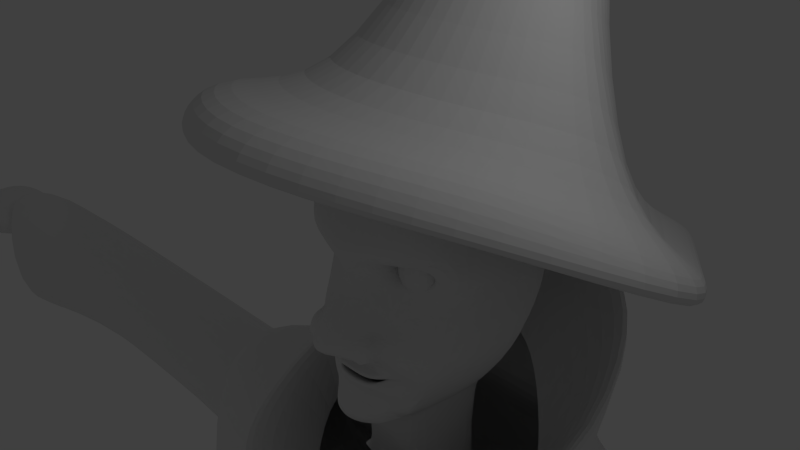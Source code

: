 # Source: mago06.blend  (saved by Blender 2.74.0; exported with 4.5.12 LTS)
import bpy
from mathutils import Matrix  # noqa: F401  (used for matrix-valued properties, if any)

bpy.ops.wm.read_factory_settings(use_empty=True)
scene = bpy.context.scene
scene.name = 'Scene'

# ---- collections
col_collection_1 = bpy.data.collections.new('Collection 1'); scene.collection.children.link(col_collection_1)
col_collection_2 = bpy.data.collections.new('Collection 2'); scene.collection.children.link(col_collection_2)

# ---- materials (node trees are filled in below, after node groups)
mat_material = bpy.data.materials.new('Material')
mat_material.alpha_threshold = 0.0
mat_material.use_transparent_shadow = False
mat_material.roughness = 0.5
mat_material.line_color = (0.0, 0.0, 0.0, 1.0)

# ---- material node trees

# ---- world
world_world = bpy.data.worlds.new('World'); scene.world = world_world
world_world.color = (0.05088, 0.05088, 0.05088)
world_world.use_sun_shadow = False
world_world.sun_shadow_jitter_overblur = 0.0
world_world.cycles.sampling_method = 'MANUAL'
world_world.cycles.sample_map_resolution = 256

# ---- cameras
cam_camera = bpy.data.cameras.new('Camera')
cam_camera.clip_end = 100.0
cam_camera.lens = 35.0
cam_camera.sensor_width = 32.0
cam_camera.sensor_height = 18.0
cam_camera.ortho_scale = 7.314
cam_camera.dof.focus_distance = 0.0
cam_camera.dof.aperture_fstop = 128.0

# ---- lights
light_lamp = bpy.data.lights.new('Lamp', 'POINT')
light_lamp.transmission_factor = 0.0
light_lamp.cutoff_distance = 30.0
light_lamp.energy = 100.0
light_lamp.shadow_buffer_clip_start = 1.001
light_lamp.shadow_soft_size = 0.1
light_lamp.shadow_maximum_resolution = 0.006
light_lamp.use_absolute_resolution = True
light_lamp.cycles.use_multiple_importance_sampling = False

# ---- meshes
me_cube = bpy.data.meshes.new('Cube')
me_cube.from_pydata([(-0.5782, -0.2122, -1.549), (-0.6414, -0.0604, -1.507), (-0.2902, -0.2345, -1.467), (0.0, -0.219, -1.461), (-0.6227, 0.09111, -1.411), (-0.3572, 0.1371, 0.1252), (-0.4267, 0.03142, -0.2431), (-0.8177, 0.1695, -0.2049), (-0.5545, -0.1468, 0.1252), (-0.994, 0.1138, 0.1252), (-0.9519, 0.2273, -0.1048), (-0.6042, -0.1838, -1.458), (-0.4035, -0.0955, -1.737), (-0.6042, -0.006832, -1.552), (-0.2622, -0.2389, -1.783), (0.0, -0.291, -1.752), (-0.6356, 0.2708, -3.646), (-0.6629, 0.3031, -3.652), (-0.6847, 1.456, -3.708), (0.0, 0.1424, -3.645), (-0.2983, 0.2102, -3.652), (0.0, 1.519, -3.749), (-0.2744, 1.519, -3.749), (-4.682, -0.1573, -4.464), (-4.469, 2.609, -4.055), (-1.94, -0.3473, -3.586), (-1.94, 2.235, -2.899), (0.0, 3.209, -2.899), (0.0, 3.718, -4.595), (0.0, -1.577, -3.586), (0.0, -1.815, -5.711), (-1.94, -1.369, -3.141), (-1.94, 3.914, -1.704), (0.0, 4.889, -0.8973), (0.0, -2.39, -3.141), (-1.698, -0.7093, -3.141), (-1.698, 3.255, -1.704), (0.0, 4.229, -0.8973), (0.0, -1.939, -3.141), (-1.318, -0.1191, -3.896), (-1.318, 2.069, -3.209), (0.0, 2.795, -2.101), (0.0, -1.349, -3.896), (-0.9701, -1.257, -3.586), (-2.411, -0.9268, -5.517), (-0.9701, -1.944, -3.141), (-0.8489, -1.284, -3.141), (-0.6588, -0.6935, -3.896), (-2.733, 0.9436, -3.242), (-5.145, 1.1, -3.782), (-2.733, 1.273, -2.656), (-2.491, 1.273, -2.656), (-2.11, 0.9751, -3.553), (-2.481, 3.519, -4.462), (-0.9701, 3.336, -2.899), (-0.9701, 4.492, -1.289), (-0.8489, 3.833, -1.289), (-0.6588, 2.647, -2.393), (-2.672, -0.3473, -4.111), (-2.672, 2.235, -3.877), (0.0, 3.209, -3.964), (0.0, -1.146, -4.199), (-0.9701, -0.8617, -4.199), (-3.247, 0.9436, -3.994), (-1.702, 3.122, -3.877), (-4.131, -0.6553, -6.583), (0.0, -1.738, -7.66), (-2.251, -1.235, -7.66), (-4.081, -0.5358, -7.187), (0.0, -1.381, -9.612), (-2.201, -1.115, -9.612), (-4.381, 2.94, -7.028), (0.0, 4.049, -7.841), (-2.393, 3.85, -7.708), (-4.534, 0.1009, -4.671), (-4.351, 2.472, -4.32), (-4.931, 1.179, -4.086), (-4.061, -0.3259, -6.487), (-4.018, -0.3353, -7.005), (-4.276, 2.755, -6.869), (0.0, 3.706, -7.663), (-2.572, 3.535, -7.549), (-4.01, 0.4704, -4.967), (-3.871, 2.276, -4.7), (-4.312, 1.291, -4.521), (-3.65, 0.1455, -6.35), (-3.617, -0.05335, -6.744), (-3.814, 2.492, -6.64), (0.0, 3.215, -7.407), (-2.516, 3.086, -7.32), (0.0, -1.769, -11.66), (-2.351, -1.043, -11.72), (-4.081, -0.2971, -7.187), (-2.201, -0.8766, -9.612), (0.0, -1.53, -11.72), (-2.351, -0.8041, -11.72), (-3.777, -0.2971, -6.877), (-2.201, -0.8766, -9.302), (0.0, -0.9893, -11.41), (-2.351, -0.7399, -11.41), (-7.05, 0.4704, -4.967), (-6.911, 2.559, -5.095), (-7.352, 1.291, -4.521), (-6.69, 0.1455, -6.35), (-6.854, 2.492, -6.64), (-11.17, 0.4704, -4.967), (-11.03, 2.559, -5.095), (-11.47, 1.291, -4.521), (-10.81, 0.1455, -6.35), (-10.97, 2.492, -6.64), (-16.64, 0.4704, -4.967), (-16.5, 2.559, -5.095), (-16.63, 1.291, -4.521), (-16.28, 0.1455, -8.546), (-16.45, 2.492, -8.836), (-16.62, 0.7462, -5.303), (-16.52, 2.259, -5.517), (-16.82, 1.305, -5.0), (-16.37, 0.5249, -7.739), (-16.48, 2.123, -7.937), (-15.38, 0.8616, -5.483), (-15.31, 1.85, -5.336), (-15.55, 1.311, -5.239), (-15.19, 0.6837, -6.605), (-15.28, 1.968, -7.6), (-2.437, 3.964, -6.085), (0.0, 4.163, -6.218), (-4.425, 3.053, -5.541), (-4.313, 2.893, -5.594), (-3.842, 2.663, -5.67), (-6.882, 2.805, -5.868), (-11.0, 2.805, -5.868), (-16.47, 2.805, -6.966), (-16.5, 2.47, -6.727), (-15.29, 2.188, -6.468), (-19.16, 0.7208, -6.292), (-18.47, 2.365, -6.654), (-16.67, 2.365, -6.501), (-17.14, 0.7208, -6.309), (-19.16, 0.7208, -5.557), (-19.16, 2.365, -5.599), (-17.11, 2.365, -5.504), (-17.11, 0.7208, -5.326), (-19.16, 0.7208, -6.149), (-18.54, 2.477, -6.083), (-16.8, 2.365, -6.149), (-17.98, 0.7208, -5.442), (-19.16, 1.543, -5.326), (-19.16, 1.543, -6.437), (-17.11, 1.543, -5.326), (-16.8, 1.543, -6.328), (-20.11, 1.543, -6.149), (-17.41, -0.2045, -5.533), (-18.05, -0.2045, -5.595), (-17.98, 0.7208, -6.382), (-17.54, -0.1569, -5.957), (-18.18, -0.1569, -5.933), (-17.09, 0.8662, -6.012), (-16.66, 0.8362, -5.555), (-16.75, 0.8935, -5.937), (-16.33, 1.985, -6.147), (-16.51, 1.105, -6.135), (-16.33, 1.643, -6.149), (-16.48, 1.953, -5.537), (-16.48, 1.128, -5.537), (-16.48, 1.54, -5.537), (-16.48, 2.058, -6.003), (-4.254, 0.1455, -12.08), (-2.867, -0.7602, -12.24), (-4.073, 2.492, -12.28), (-2.85, -0.1735, -12.89), (-1.59, -0.8731, -12.84), (-3.013, 2.173, -12.87), (-3.156, 0.1455, -10.46), (-3.32, 2.962, -10.75), (-2.422, -0.4, -10.55), (-1.105, 3.733, -12.17), (-0.9663, 2.954, -12.79), (-1.585, 3.261, -10.91), (0.0, 4.043, -12.0), (0.0, 3.811, -10.68), (0.0, 3.113, -12.85), (0.0, -1.468, -12.24), (0.0, -1.097, -12.84), (-1.434, -1.171, -12.24), (-0.7948, -1.098, -12.84), (0.0, -1.006, -11.69), (-1.406, -0.7193, -11.69), (-3.836, 2.727, -11.52), (-3.705, 0.1455, -11.27), (-2.857, -0.5801, -11.4), (-1.345, 3.659, -11.5), (0.0, 3.927, -11.34), (-2.361, 0.1094, -12.49), (-1.503, -0.3673, -12.46), (-2.472, 1.708, -12.48), (-1.078, 2.24, -12.42), (0.0, 2.348, -12.47), (0.0, -0.5197, -12.46), (-0.961, -0.5202, -12.46), (-2.954, -0.1987, -12.74), (-1.658, -0.9181, -12.69), (-3.122, 2.214, -12.72), (-1.017, 3.018, -12.64), (0.0, 3.181, -12.7), (0.0, -1.148, -12.69), (-0.8411, -1.149, -12.69), (-1.5, -1.334, -14.82), (0.0, -1.581, -14.71), (0.0, 4.207, -14.71), (-1.774, 3.854, -14.72), (-3.278, 3.074, -14.77), (-2.979, -0.8139, -14.77), (-3.976, 0.224, -14.78), (-1.541, -1.049, -13.67), (0.0, -1.296, -13.56), (0.0, 3.785, -13.56), (-1.775, 3.462, -13.58), (-2.86, 2.714, -13.61), (-2.83, -0.5704, -13.62), (-3.525, 0.3367, -13.61), (-1.563, -1.006, -12.52), (0.0, -1.253, -12.41), (0.0, 3.727, -12.41), (-1.791, 3.407, -12.43), (-2.826, 2.68, -12.46), (-2.829, -0.5322, -12.47), (-3.488, 0.3593, -12.46), (-3.826, 0.1951, -12.47), (-2.905, -0.8103, -12.47), (-3.137, 2.928, -12.47), (-1.737, 3.806, -12.42), (0.0, 4.152, -12.41), (0.0, -1.567, -12.41), (-1.473, -1.32, -12.52), (-1.473, -1.32, -13.45), (0.0, -1.567, -13.33), (0.0, 4.152, -13.34), (-1.737, 3.806, -13.35), (-3.137, 2.928, -13.39), (-2.905, -0.8103, -13.4), (-3.826, 0.1951, -13.4), (-3.826, 0.1951, -13.62), (-2.905, -0.8103, -13.62), (-3.137, 2.928, -13.62), (-1.737, 3.806, -13.57), (0.0, 4.152, -13.56), (0.0, -1.567, -13.56), (-1.473, -1.32, -13.67), (-1.551, -1.036, -13.86), (-2.84, -0.5578, -13.81), (0.0, -1.283, -13.75), (-1.784, 3.475, -13.77), (0.0, 3.798, -13.75), (-2.869, 2.727, -13.8), (-3.535, 0.3494, -13.81), (-3.976, 0.224, -18.82), (-2.979, -0.8139, -18.82), (-3.278, 3.074, -18.82), (-1.785, 3.809, -18.77), (0.0, 4.162, -18.76), (0.0, -1.581, -18.95), (-1.5, -1.334, -18.87), (-3.583, 1.745, -13.8), (-4.005, 1.897, -14.77), (-3.538, 1.721, -12.46), (-3.573, 1.732, -13.61), (-3.86, 1.799, -12.47), (-3.86, 1.799, -13.4), (-3.86, 1.799, -13.62), (-4.005, 1.897, -18.82), (-6.235, -1.026, -29.76), (-3.934, -3.422, -29.74), (-4.625, 5.555, -29.74), (-1.176, 7.253, -29.63), (0.0, 8.067, -29.61), (0.0, -5.194, -30.06), (-1.473, -4.757, -29.86), (-6.304, 2.837, -29.75), (-4.073, 0.1319, -31.4), (-2.979, -1.007, -31.39), (-3.307, 3.26, -31.39), (-1.668, 4.067, -31.33), (0.0, 4.454, -31.33), (0.0, -1.849, -31.54), (-1.355, -1.578, -31.45), (-4.105, 1.968, -31.39), (-1.423, -1.151, -11.79), (0.0, -1.383, -11.7), (0.0, -0.2968, 1.062), (0.0, -0.412, 0.8138), (-0.3358, -0.7035, -0.903), (-0.5482, -0.1126, -0.4398), (-0.4688, -0.3506, 0.8138), (0.0, -1.271, -0.9373), (0.0, -0.4977, 0.01356), (-0.4355, -0.3153, 1.09), (0.0, -0.1152, 1.381), (-0.4411, -0.1572, 1.381), (-0.3633, -0.7544, -1.159), (0.0, -1.023, -1.105), (-0.4359, -0.3801, -1.151), (0.0, -0.6027, -1.151), (-0.4224, -0.3137, -1.443), (0.0, -0.351, -1.443), (-0.9273, 0.121, -0.4398), (-0.4098, -0.5296, -1.477), (0.0, -0.5278, -1.477), (-0.4098, -0.477, -1.586), (0.0, -0.4616, -1.586), (-0.3089, -0.3238, -1.587), (0.0, -0.3084, -1.582), (-0.6608, -0.2785, -1.44), (-0.5782, -0.2122, -1.549), (-0.6414, -0.0604, -1.507), (-0.7726, -0.4316, 0.2969), (-0.8351, -0.2548, 0.8138), (-0.7548, -0.1758, 1.09), (-0.7109, -0.06136, 1.381), (-1.267, 0.00928, 0.2969), (-1.28, 0.2335, 0.8138), (-1.259, 0.2735, 1.09), (-1.061, 0.3642, 1.381), (0.0, 0.2377, 1.722), (-0.4151, 0.2377, 1.722), (-0.7109, 0.3335, 1.722), (0.0, 1.044, 1.993), (-0.4129, 1.044, 1.993), (-0.7526, 1.14, 1.891), (0.0, 1.867, 1.885), (-0.4029, 1.795, 1.885), (-0.7402, 1.798, 1.815), (0.0, 2.382, 1.479), (-0.4234, 2.367, 1.479), (-0.7402, 2.346, 1.479), (0.0, 2.618, 0.6264), (-0.4255, 2.618, 0.6264), (-0.8507, 2.502, 0.5557), (0.0, 2.697, -0.7624), (-0.3683, 2.707, -0.7624), (-0.8798, 2.468, -0.7624), (0.0, 1.756, -1.801), (-0.2591, 1.756, -1.801), (-0.7706, 1.772, -1.751), (-0.2902, -0.2345, -1.467), (0.0, -0.219, -1.461), (-0.6227, 0.09111, -1.411), (-0.8817, -0.1769, -1.477), (-0.9247, -0.1106, -1.585), (-0.3775, -0.3009, -1.733), (-0.7239, -0.1993, -1.893), (-0.3188, -0.4443, -1.761), (-0.3897, -0.2505, -1.919), (0.0, -0.4964, -1.748), (0.0, -0.4587, -1.893), (-0.6992, -0.1597, -2.121), (-0.2958, -0.4965, -2.087), (0.0, -0.5344, -2.046), (-0.4761, -0.3246, -2.337), (0.0, -0.5863, -2.361), (-0.4959, 0.07742, -2.337), (0.0, 0.01581, -2.323), (-1.382, 0.3362, -0.7962), (-1.371, 0.3566, -0.5343), (-1.339, 0.2188, -0.1362), (-1.443, 0.9865, -0.06159), (-1.455, 1.014, 0.293), (-1.394, 1.047, 0.7034), (-0.3074, -0.3687, 0.1466), (-0.4002, -0.09219, -0.2718), (-0.8253, 0.06277, -0.2337), (-0.5432, -0.2922, 0.1466), (-1.037, 0.0002777, 0.1466), (-0.9893, 0.1277, -0.1115), (-0.3572, -0.2149, 0.1252), (-0.4267, 0.03142, -0.2431), (-0.8177, 0.1695, -0.2049), (-0.5545, -0.1468, 0.1252), (-0.994, 0.1138, 0.1252), (-0.9519, 0.2273, -0.1048), (-1.359, 1.106, 1.044), (-1.162, 1.154, 1.422), (-0.442, -0.3369, -0.7314), (0.0, -0.8974, -0.4706), (0.0, -0.7081, 0.1872), (-0.4795, -0.5692, 0.3202), (-1.259, 1.886, 0.9065), (-0.9803, 2.066, 1.285), (-1.328, 1.832, 0.2481), (-1.318, 1.864, 0.6585), (-1.362, 1.614, -0.7689), (-1.391, 1.634, -0.4597), (-1.276, 0.1275, -1.31), (-1.292, 1.405, -1.641), (-1.157, 2.233, -0.7689), (-1.104, 1.584, -1.693), (-1.064, 2.209, 0.2494), (-1.118, 2.195, -0.512), (-0.4544, -0.3469, -1.297), (0.0, -0.3893, -1.297), (-0.5867, -0.6455, -0.8253), (-0.6142, -0.6964, -1.081), (-0.5744, -0.4481, -0.8319), (-0.6019, -0.4989, -1.088), (-0.5021, -0.7576, -1.137), (-0.535, -0.5881, -1.134), (-0.5771, -0.6707, -1.102), (-0.5716, -0.5813, -1.105), (-0.4342, -0.76, -1.046), (-0.467, -0.5905, -1.042), (-0.5092, -0.6731, -1.01), (-0.5036, -0.5836, -1.013), (-0.8768, -0.07558, -0.8282), (-0.9632, -0.1351, -1.166), (0.0, 1.519, -2.754), (-0.2744, 1.519, -2.754), (-0.4386, 1.533, -2.708), (-0.7269, 0.1023, -2.243), (-0.843, 1.38, -2.302), (-0.6174, 0.1754, -2.324), (-0.5728, 1.453, -2.383), (-0.5605, 0.2708, -2.863), (-0.5824, 1.424, -2.919), (-0.5653, 1.455, -2.468), (-0.6099, 0.1777, -2.408), (-0.2661, 1.639, -2.451), (-0.4415, 1.654, -2.401), (0.0, 1.639, -2.451), (-0.3862, 0.1606, -2.419), (0.0, 0.09904, -2.404), (-0.3092, 0.1847, -2.849), (0.0, -0.08272, -2.564), (-0.7992, -0.01987, -1.933), (-0.7732, -0.07433, -2.161), (-0.4959, -0.2498, -2.337), (0.0, -0.4172, -2.323), (-0.4975, -0.3281, -2.104), (-0.4035, -0.2725, -1.643), (-0.3015, -0.4815, -2.348), (-0.2723, 0.04965, -2.331), (-0.2796, 0.1329, -2.412), (-0.2571, 0.03862, -2.843), (-0.2723, -0.3252, -2.331), (-0.6042, -0.1838, -1.458), (0.0, -0.6032, -2.204), (-0.2174, -0.5751, -2.209), (-0.2622, -0.4158, -1.671), (0.0, -0.468, -1.657), (-0.4035, -0.0955, -1.737), (-0.6042, -0.006832, -1.552), (-0.2622, -0.2389, -1.783), (0.0, -0.291, -1.752), (-0.6356, 0.2708, -3.646), (-0.6574, 1.424, -3.702), (0.0, 0.1062, -3.177), (-0.2579, 0.174, -3.184), (-0.6629, 0.3031, -3.652), (-0.6847, 1.456, -3.708), (0.0, 0.1424, -3.645), (-0.2983, 0.2102, -3.652), (0.0, 1.519, -3.749), (-0.2744, 1.519, -3.749), (-6.235, -1.026, -29.76), (-3.934, -3.422, -29.74), (-4.625, 5.555, -29.74), (-1.176, 7.253, -29.63), (0.0, 8.067, -29.61), (0.0, -5.194, -30.06), (-1.473, -4.757, -29.86), (-6.304, 2.837, -29.75), (-7.436, -1.669, -33.44), (-4.465, -4.763, -33.42), (-5.357, 6.83, -33.42), (-0.9036, 9.022, -33.27), (0.0, 10.07, -33.25), (0.0, -7.051, -33.29), (-1.315, -6.315, -33.57), (-7.524, 3.319, -33.43), (-4.073, 0.1319, -33.45), (-2.979, -1.007, -33.44), (-3.307, 3.26, -33.44), (-1.668, 4.067, -33.38), (0.0, 4.454, -33.38), (0.0, -1.849, -33.59), (-1.355, -1.578, -33.5), (-4.105, 1.968, -33.44), (-4.073, 0.1319, -31.4), (-2.979, -1.007, -31.39), (-3.307, 3.26, -31.39), (-1.668, 4.067, -31.33), (0.0, 4.454, -31.33), (0.0, -1.849, -31.54), (-1.355, -1.578, -31.45), (-4.105, 1.968, -31.39), (-4.751, 2.191, -24.47), (-3.725, 3.852, -24.47), (-1.592, -2.419, -24.54), (-3.303, -1.633, -24.47), (0.0, -2.715, -24.66), (-1.618, 4.89, -24.4), (0.0, 5.387, -24.39), (-4.709, -0.1686, -24.48), (-0.6353, 0.264, -0.5074), (-0.7711, 0.6819, 0.2537), (-0.7711, 0.6819, -0.2537), (-0.2798, 0.5223, 0.2537), (-0.2798, 0.5223, -0.2537), (-0.2798, 0.005698, 0.2537), (-0.2798, 0.005698, -0.2537), (-0.6353, 0.264, 0.5074), (-0.7711, -0.1539, 0.2537), (-0.7711, -0.1539, -0.2537), (-1.075, 0.264, 0.2537), (-1.075, 0.264, -0.2537), (-2.85, -0.1735, -12.89), (-1.59, -0.8731, -12.84), (-3.013, 2.173, -12.87), (-0.9663, 2.954, -12.79), (0.0, 3.113, -12.85), (0.0, -1.097, -12.84), (-0.7948, -1.098, -12.84), (-1.563, -1.006, -12.52), (0.0, -1.253, -12.41), (0.0, 3.727, -12.41), (-1.791, 3.407, -12.43), (-2.826, 2.68, -12.46), (-2.829, -0.5322, -12.47), (-3.488, 0.3593, -12.46), (-3.538, 1.721, -12.46), (0.0, 4.152, -13.34), (-1.585, 3.261, -10.91)], [], [(4, 1, 314, 346), (18, 22, 461, 457), (272, 271, 462, 463), (16, 17, 456, 452), (12, 14, 450, 448), (9, 10, 379, 378), (2, 4, 346, 344), (281, 286, 493, 488), (10, 7, 376, 379), (0, 11, 443, 313), (278, 273, 464, 469), (3, 2, 344, 345), (11, 13, 449, 443), (1, 0, 313, 314), (63, 59, 24, 49), (62, 58, 23, 44), (64, 60, 28, 53), (54, 26, 32, 55), (43, 29, 34, 45), (48, 25, 31, 50), (55, 32, 36, 56), (45, 34, 38, 46), (50, 31, 35, 51), (56, 36, 40, 57), (46, 38, 42, 47), (51, 35, 39, 52), (61, 62, 44, 30), (25, 43, 45, 31), (31, 45, 46, 35), (35, 46, 47, 39), (58, 63, 49, 23), (26, 48, 50, 32), (32, 50, 51, 36), (36, 51, 52, 40), (59, 64, 53, 24), (27, 54, 55, 33), (33, 55, 56, 37), (37, 56, 57, 41), (48, 26, 59, 63), (43, 25, 58, 62), (54, 27, 60, 64), (29, 43, 62, 61), (25, 48, 63, 58), (26, 54, 64, 59), (30, 44, 67, 66), (44, 23, 65, 67), (66, 67, 70, 69), (67, 65, 68, 70), (125, 126, 72, 73), (127, 125, 73, 71), (127, 71, 79, 128), (73, 72, 80, 81), (71, 73, 81, 79), (68, 65, 77, 78), (65, 23, 74, 77), (49, 24, 75, 76), (23, 49, 76, 74), (128, 79, 87, 129), (81, 80, 88, 89), (79, 81, 89, 87), (78, 77, 85, 86), (77, 74, 82, 85), (76, 75, 83, 84), (74, 76, 84, 82), (69, 70, 91, 90), (91, 70, 93, 95), (90, 91, 95, 94), (70, 68, 92, 93), (95, 93, 97, 99), (94, 95, 99, 98), (93, 92, 96, 97), (129, 87, 104, 130), (85, 82, 100, 103), (84, 83, 101, 102), (82, 84, 102, 100), (130, 104, 109, 131), (103, 100, 105, 108), (102, 101, 106, 107), (100, 102, 107, 105), (131, 109, 114, 132), (108, 105, 110, 113), (107, 106, 111, 112), (105, 107, 112, 110), (87, 85, 103, 104), (104, 103, 108, 109), (109, 108, 113, 114), (114, 113, 118, 119), (132, 114, 119, 133), (113, 110, 115, 118), (112, 111, 116, 117), (110, 112, 117, 115), (119, 118, 123, 124), (133, 119, 124, 134), (118, 115, 120, 123), (117, 116, 121, 122), (115, 117, 122, 120), (53, 28, 126, 125), (24, 53, 125, 127), (24, 127, 128, 75), (75, 128, 129, 83), (83, 129, 130, 101), (101, 130, 131, 106), (106, 131, 132, 111), (111, 132, 133, 116), (116, 133, 134, 121), (151, 144, 136, 148), (144, 145, 137, 136), (147, 140, 144, 151), (154, 138, 155, 156), (148, 136, 137, 150), (149, 141, 140, 147), (140, 141, 145, 144), (142, 146, 153, 152), (143, 151, 148, 135), (139, 147, 151, 143), (135, 148, 150, 138, 154), (142, 149, 147, 139, 146), (152, 153, 156, 155), (146, 157, 154, 156, 153), (143, 135, 154, 157, 146, 139), (152, 155, 159, 158), (138, 150, 162, 161), (150, 137, 160, 162), (141, 149, 165, 163), (149, 142, 164, 165), (142, 152, 158, 164), (138, 161, 159, 155), (145, 166, 160, 137), (145, 141, 163, 166), (122, 121, 163, 165, 164, 158, 120), (121, 134, 124, 160, 166, 163), (123, 161, 162, 160, 124), (123, 120, 158, 159, 161), (189, 188, 169, 167), (190, 189, 167, 168), (167, 169, 172, 170), (168, 167, 170, 171), (85, 87, 174, 173), (86, 85, 173, 175), (172, 169, 176, 177), (188, 174, 178, 191), (191, 178, 180, 192), (177, 176, 179, 181), (88, 180, 178, 89), (89, 178, 174, 87), (184, 185, 183, 182), (168, 171, 185, 184), (287, 288, 186, 187), (98, 99, 187, 186), (173, 174, 188, 189), (175, 173, 189, 190), (169, 188, 191, 176), (176, 191, 192, 179), (168, 184, 287, 187, 99, 190), (97, 175, 190, 99), (96, 86, 175, 97), (78, 86, 96, 92, 68), (185, 171, 194, 199), (183, 185, 199, 198), (177, 181, 197, 196), (172, 177, 196, 195), (170, 172, 195, 193), (171, 170, 193, 194), (199, 194, 201, 206), (198, 199, 206, 205), (196, 197, 204, 203), (195, 196, 203, 202), (193, 195, 202, 200), (194, 193, 200, 201), (212, 213, 256, 257), (264, 211, 258, 270), (211, 210, 259, 258), (210, 209, 260, 259), (208, 207, 262, 261), (207, 212, 257, 262), (219, 220, 255, 250), (266, 218, 254, 263), (218, 217, 252, 254), (217, 216, 253, 252), (215, 214, 249, 251), (214, 219, 250, 249), (250, 255, 213, 212), (263, 254, 211, 264), (254, 252, 210, 211), (252, 253, 209, 210), (251, 249, 207, 208), (249, 250, 212, 207), (240, 235, 234, 229), (235, 236, 233, 234), (237, 238, 231, 232), (238, 239, 230, 231), (268, 241, 228, 267), (241, 240, 229, 228), (242, 243, 240, 241), (269, 242, 241, 268), (245, 244, 239, 238), (246, 245, 238, 237), (248, 247, 236, 235), (243, 248, 235, 240), (219, 214, 248, 243), (214, 215, 247, 248), (216, 217, 245, 246), (217, 218, 244, 245), (266, 220, 242, 269), (220, 219, 243, 242), (229, 234, 221, 226), (234, 233, 222, 221), (232, 231, 224, 223), (231, 230, 225, 224), (267, 228, 227, 265), (228, 229, 226, 227), (213, 264, 270, 256), (220, 266, 263, 255), (255, 263, 264, 213), (239, 268, 267, 230), (244, 269, 268, 239), (218, 266, 269, 244), (230, 267, 265, 225), (494, 495, 273, 278), (496, 497, 272, 277), (498, 496, 277, 276), (499, 500, 275, 274), (495, 499, 274, 273), (501, 494, 278, 271), (497, 501, 271, 272), (280, 285, 492, 487), (17, 18, 457, 456), (8, 9, 378, 377), (277, 272, 463, 468), (22, 21, 460, 461), (285, 284, 491, 492), (5, 8, 377, 374), (276, 277, 468, 467), (20, 16, 452, 459), (283, 282, 489, 490), (7, 6, 375, 376), (274, 275, 466, 465), (282, 281, 488, 489), (6, 5, 374, 375), (273, 274, 465, 464), (14, 15, 451, 450), (286, 279, 486, 493), (271, 278, 469, 462), (19, 20, 459, 458), (13, 12, 448, 449), (279, 280, 487, 486), (184, 182, 288, 287), (290, 293, 296, 289), (289, 296, 298, 297), (291, 294, 300, 299), (299, 300, 302, 301), (398, 399, 304, 303), (303, 304, 307, 306), (306, 307, 309, 308), (308, 309, 311, 310), (308, 310, 314, 313), (306, 308, 313, 312), (298, 296, 317, 318), (296, 293, 316, 317), (318, 317, 321, 322), (317, 316, 320, 321), (316, 315, 319, 320), (298, 318, 325, 324), (297, 298, 324, 323), (324, 325, 328, 327), (323, 324, 327, 326), (327, 328, 331, 330), (326, 327, 330, 329), (330, 331, 334, 333), (329, 330, 333, 332), (333, 334, 337, 336), (332, 333, 336, 335), (336, 337, 340, 339), (335, 336, 339, 338), (339, 340, 343, 342), (338, 339, 342, 341), (314, 310, 344, 346), (310, 311, 345, 344), (312, 313, 348, 347), (348, 313, 349, 350), (350, 349, 351, 352), (352, 351, 353, 354), (445, 444, 359, 438), (442, 435, 361, 439), (305, 363, 365, 364), (320, 319, 366, 367), (365, 366, 319, 364), (364, 319, 372, 373), (305, 364, 373, 370), (319, 315, 371, 372), (292, 305, 370, 369), (295, 292, 369, 368), (373, 372, 378, 379), (370, 373, 379, 376), (372, 371, 377, 378), (371, 368, 374, 377), (369, 370, 376, 375), (368, 369, 375, 374), (322, 321, 380, 381), (321, 320, 367, 380), (295, 383, 382, 292), (294, 291, 382, 383), (295, 368, 385, 384), (368, 371, 315, 385), (293, 290, 384, 385), (315, 316, 293, 385), (318, 322, 325), (325, 322, 381, 328), (381, 380, 386, 387), (367, 366, 388, 389), (363, 362, 390, 391), (363, 391, 365), (390, 362, 392, 393), (365, 391, 388, 366), (367, 389, 386, 380), (328, 381, 387, 331), (390, 393, 395, 394), (340, 394, 395, 343), (388, 391, 397, 396), (391, 390, 394, 397), (337, 396, 397, 394, 340), (334, 331, 387), (337, 334, 387, 386, 389, 388, 396), (301, 302, 399, 398), (306, 312, 303), (291, 299, 401, 400), (400, 401, 403, 402), (403, 401, 406, 407), (401, 299, 404, 406), (299, 301, 405, 404), (407, 406, 410, 411), (406, 404, 408, 410), (404, 405, 409, 408), (409, 411, 410, 408), (392, 362, 412, 413), (362, 363, 305, 412), (305, 292, 382, 412), (291, 400, 402, 382), (411, 409, 405, 407), (301, 398, 303, 312, 403, 407, 405), (403, 413, 412, 382, 402), (347, 413, 403, 312), (348, 392, 413, 347), (425, 426, 416, 415), (427, 425, 415, 414), (393, 392, 417, 418), (418, 417, 419, 420), (423, 424, 421, 422), (420, 419, 424, 423), (342, 343, 426, 425), (341, 342, 425, 427), (395, 393, 418, 420, 426, 343), (416, 426, 420, 423, 422), (439, 361, 429, 440), (440, 429, 431, 441), (424, 428, 430, 421), (419, 360, 428, 424), (350, 355, 433, 432), (438, 359, 435, 442), (350, 352, 436, 355), (436, 358, 434, 360, 419, 417, 433, 355), (434, 442, 439, 360), (360, 439, 440, 428), (428, 440, 441, 430), (358, 438, 442, 434), (354, 357, 356, 436, 352), (438, 358, 436, 356, 445), (444, 445, 356, 357), (350, 432, 433, 417, 392, 348), (353, 351, 446, 447), (351, 349, 437, 446), (349, 313, 443, 437), (447, 446, 450, 451), (437, 443, 449, 448), (446, 437, 448, 450), (422, 421, 452, 453), (441, 431, 454, 455), (453, 452, 456, 457), (455, 454, 458, 459), (441, 455, 459, 452, 421, 430), (414, 415, 461, 460), (416, 422, 453, 457, 461, 415), (469, 464, 472, 477), (468, 463, 471, 476), (467, 468, 476, 475), (465, 466, 474, 473), (464, 465, 473, 472), (462, 469, 477, 470), (463, 462, 470, 471), (477, 472, 480, 485), (476, 471, 479, 484), (475, 476, 484, 483), (473, 474, 482, 481), (472, 473, 481, 480), (470, 477, 485, 478), (471, 470, 478, 479), (485, 480, 488, 493), (484, 479, 487, 492), (483, 484, 492, 491), (481, 482, 490, 489), (480, 481, 489, 488), (478, 485, 493, 486), (479, 478, 486, 487), (270, 258, 495, 494), (262, 257, 497, 496), (261, 262, 496, 498), (259, 260, 500, 499), (258, 259, 499, 495), (256, 270, 494, 501), (257, 256, 501, 497), (504, 503, 505, 506), (506, 505, 507, 508), (508, 507, 510, 511), (511, 510, 512, 513), (502, 513, 504), (513, 512, 503, 504), (512, 509, 503), (502, 504, 506), (503, 509, 505), (502, 506, 508), (505, 509, 507), (502, 508, 511), (507, 509, 510), (502, 511, 513), (510, 509, 512), (514, 516, 517, 518, 523, 524, 525, 528, 527, 526, 521, 522, 519, 520, 515)])
me_cube.materials.append(mat_material)
me_cube.use_remesh_preserve_volume = False
me_cube.use_remesh_preserve_attributes = False
me_cube.use_mirror_vertex_groups = False
me_cube.update()
me_cube_002 = bpy.data.meshes.new('Cube.002')
me_cube_002.from_pydata([(-2.691, -2.42, -1.315), (-3.127, 1.316, -3.295), (-0.9899, 0.5277, 0.8253), (-0.9406, 1.376, 0.5151), (-4.146, -0.556, -2.211), (-1.014, 0.8595, 0.6246), (0.0, 2.329, 0.2247), (0.0, 4.221, -4.317), (0.0, -0.09617, 0.9233), (0.0, -3.921, -0.7853), (-1.796, 3.355, -3.924), (-0.5586, 0.0396, 0.8984), (-0.5478, 2.006, 0.3189), (-1.518, -3.294, -0.9931), (-1.422, 3.931, -4.155), (-0.2946, 2.237, 0.2627), (-1.834, -0.8655, -1.318), (-2.011, 0.8315, -2.627), (-2.445, 0.09287, -1.612), (0.0, 2.108, -2.982), (0.0, -1.624, -1.067), (-0.9674, -1.361, -1.158), (-1.398, 1.751, -2.669), (-0.702, 1.988, -2.843), (-2.687, -2.509, -1.612), (-3.123, 1.227, -3.592), (-4.142, -0.6448, -2.508), (0.1713, 4.133, -4.614), (0.0, -4.01, -1.082), (-1.792, 3.266, -4.221), (-1.514, -3.383, -1.29), (-1.418, 3.842, -4.452), (-2.284, -1.217, -1.891), (-2.515, 0.7405, -3.192), (-3.058, -0.2571, -2.615), (0.0, 2.286, -3.726), (0.0, -2.183, -1.572), (-1.806, 1.827, -3.528), (-1.666, -1.848, -1.694), (-1.606, 2.134, -3.651), (-1.799, 2.547, -3.874), (-1.512, 2.988, -4.051), (0.0, -3.22, -1.073), (-1.599, -2.74, -1.238), (0.1252, 3.209, -4.17), (-2.487, -1.831, -1.521), (-3.6, -0.451, -2.561), (-2.819, 0.9837, -3.392), (-2.807, 1.177, -3.103), (-3.658, -0.3701, -2.039), (0.0, 3.616, -3.934), (0.0, -3.439, -0.5029), (-1.372, -2.917, -0.6773), (-1.682, 2.895, -3.564), (-1.216, 3.374, -3.779), (-2.448, -1.93, -0.9867), (-0.7734, 1.788, 1.754), (-0.7451, 2.274, 1.576), (-0.787, 1.978, 1.639), (0.0, 2.811, 1.413), (0.0, 1.422, 1.813), (-0.5263, 1.509, 1.796), (-0.5202, 2.635, 1.464), (-0.3751, 2.767, 1.432), (-0.5005, 2.452, 2.223), (-0.6057, 2.77, 1.972), (-0.6114, 2.566, 2.093), (0.0, 3.165, 1.656), (0.0, 2.321, 2.28), (-0.3227, 2.371, 2.306), (-0.4666, 3.02, 1.783), (-0.3668, 3.117, 1.716), (0.0, 3.907, 1.767), (0.0, 3.984, 2.188), (-0.3842, 3.201, 2.267), (0.0, 3.382, 1.792), (0.0, 3.111, 2.359), (-0.2792, 3.983, 2.127), (-0.385, 3.345, 1.998), (-0.144, 3.891, 1.852), (0.0, 4.513, 1.331), (0.0, 4.541, 1.483), (-0.1497, 4.546, 1.46), (-0.1007, 4.513, 1.36)], [], [(49, 48, 1, 4), (51, 52, 13, 9), (52, 55, 0, 13), (54, 50, 7, 14), (55, 49, 4, 0), (48, 53, 10, 1), (53, 54, 14, 10), (5, 3, 17, 18), (8, 11, 21, 20), (11, 2, 16, 21), (15, 6, 19, 23), (2, 5, 18, 16), (3, 12, 22, 17), (12, 15, 23, 22), (10, 14, 31, 29), (9, 13, 30, 28), (14, 7, 27, 31), (13, 0, 24, 30), (4, 1, 25, 26), (1, 10, 29, 25), (0, 4, 26, 24), (40, 41, 39, 37), (42, 43, 38, 36), (41, 44, 35, 39), (43, 45, 32, 38), (46, 47, 33, 34), (47, 40, 37, 33), (45, 46, 34, 32), (29, 31, 41, 40), (28, 30, 43, 42), (31, 27, 44, 41), (30, 24, 45, 43), (26, 25, 47, 46), (25, 29, 40, 47), (24, 26, 46, 45), (18, 17, 48, 49), (20, 21, 52, 51), (21, 16, 55, 52), (23, 19, 50, 54), (16, 18, 49, 55), (17, 22, 53, 48), (22, 23, 54, 53), (15, 12, 62, 63), (6, 15, 63, 59), (11, 8, 60, 61), (5, 2, 56, 58), (12, 3, 57, 62), (2, 11, 61, 56), (3, 5, 58, 57), (63, 62, 70, 71), (59, 63, 71, 67), (61, 60, 68, 69), (58, 56, 64, 66), (62, 57, 65, 70), (56, 61, 69, 64), (57, 58, 66, 65), (77, 73, 81, 82), (67, 71, 70, 78, 75), (66, 64, 69, 68, 76, 74), (74, 76, 73, 77), (75, 78, 79, 72), (78, 74, 77, 79), (66, 74, 78, 70, 65), (82, 81, 80, 83), (72, 79, 83, 80), (79, 77, 82, 83)])
me_cube_002.use_remesh_preserve_volume = False
me_cube_002.use_remesh_preserve_attributes = False
me_cube_002.use_mirror_vertex_groups = False
me_cube_002.update()
arm_armature_001 = bpy.data.armatures.new('Armature.001')  # bones are not reproduced

# ---- objects
ob_cube = bpy.data.objects.new('Cube', me_cube)
ob_lamp = bpy.data.objects.new('Lamp', light_lamp)
ob_camera = bpy.data.objects.new('Camera', cam_camera)
ob_armature = bpy.data.objects.new('Armature', arm_armature_001)
ob_cube_001 = bpy.data.objects.new('Cube.001', me_cube_002)

# ---- transforms, parenting, visibility, modifiers, constraints
ob_cube.parent = ob_armature
ob_cube.matrix_parent_inverse = Matrix(((0.2932, 0.0, 0.0, 0.008927), (0.0, 0.2856, 9.313e-10, -0.1508), (0.0, 0.0, 0.2856, 3.474), (0.0, 0.0, 0.0, 1.0)))
ob_cube.location = (0.0, 0.0, 0.0)
ob_cube.lock_rotations_4d = False
ob_cube.empty_display_type = 'ARROWS'
ob_cube.lineart.crease_threshold = 0.0
_vg = ob_cube.vertex_groups.new(name='Bone')
for _i, _w in zip([28, 30, 44, 61, 65, 66, 67, 68, 69, 70, 71, 72, 73, 77, 78, 79, 80, 81, 85, 86, 87, 88, 89, 90, 91, 92, 93, 94, 95, 96, 97, 98, 99, 110, 112, 113, 114, 115, 117, 118, 119, 120, 121, 122, 123, 125, 126, 135, 136, 137, 138, 139, 142, 143, 146, 147, 148, 149, 150, 151, 152, 153, 154, 155, 156, 157, 158, 159, 160, 161, 162, 163, 164, 165, 167, 168, 169, 170, 171, 172, 173, 174, 175, 176, 177, 178, 179, 180, 181, 182, 183, 184, 185, 186, 187, 188, 189, 190, 191, 192, 193, 194, 195, 196, 197, 198, 199, 200, 201, 202, 203, 204, 205, 206, 287, 288, 514, 515, 516, 517, 519, 520, 521, 522, 524, 525, 526, 527, 528, 529, 530], [0.01056, 0.08391, 0.04167, 0.0222, 0.07952, 0.2409, 0.1988, 0.1801, 0.6588, 0.6388, 0.05264, 0.1377, 0.1048, 0.05506, 0.1127, 0.05059, 0.1674, 0.1347, 0.05066, 0.1966, 0.06274, 0.2184, 0.1975, 0.7213, 0.7666, 0.2475, 0.6389, 0.7074, 0.7726, 0.243, 0.639, 0.702, 0.7753, 0.0, 0.0, 0.0, 0.0, 0.0, 0.0, 0.0, 0.0, 0.0, 0.0, 0.0, 0.0, 0.0, 0.06837, 0.0, 0.0, 0.0, 0.0, 0.0, 0.0, 0.0, 0.0, 0.0, 0.0, 0.0, 0.0, 0.0, 0.0, 0.0, 0.0, 0.0, 0.0, 0.0, 0.0, 0.0, 0.0, 0.0, 0.0, 0.0, 0.0, 0.0, 0.796, 0.7741, 0.8137, 0.7291, 0.7315, 0.7698, 0.7409, 0.7581, 0.7142, 0.8549, 0.8064, 0.7996, 0.8499, 0.7605, 0.8259, 0.6967, 0.6965, 0.7306, 0.7154, 0.6911, 0.7317, 0.8225, 0.8079, 0.7971, 0.8605, 0.8413, 0.6905, 0.7153, 0.7162, 0.7411, 0.7941, 0.6849, 0.7061, 0.6766, 0.7158, 0.7009, 0.7113, 0.7638, 0.6859, 0.7015, 0.711, 0.6779, 0.1344, 0.193, 0.08786, 0.227, 0.5133, 0.02207, 0.04629, 0.1494, 0.5428, 0.01298, 0.3523, 0.06298, 0.3167, 0.05, 0.05]): _vg.add([_i], _w, 'REPLACE')
_vg = ob_cube.vertex_groups.new(name='Bone.001')
for _i, _w in zip([18, 21, 22, 25, 26, 27, 28, 29, 30, 31, 32, 33, 34, 35, 37, 38, 39, 41, 42, 43, 44, 45, 46, 47, 53, 54, 55, 56, 57, 58, 60, 61, 62, 64, 65, 66, 67, 68, 69, 70, 71, 72, 73, 77, 78, 79, 80, 81, 85, 86, 87, 88, 89, 90, 91, 92, 93, 94, 95, 96, 97, 98, 99, 125, 126, 127, 167, 168, 169, 170, 171, 172, 173, 174, 175, 176, 177, 178, 179, 180, 181, 182, 183, 184, 185, 186, 187, 188, 189, 190, 191, 192, 193, 194, 195, 196, 197, 198, 199, 200, 201, 202, 203, 204, 205, 206, 287, 288, 414, 415, 416, 422, 425, 427, 453, 457, 460, 461, 529, 530], [0.006109, 0.02549, 0.01813, 0.02717, 0.001533, 0.03441, 0.1834, 0.121, 0.4323, 0.0359, 0.0005503, 0.008472, 0.1049, 0.02963, 0.009993, 0.099, 0.02322, 0.01421, 0.07968, 0.07866, 0.1249, 0.07698, 0.06906, 0.0598, 0.05479, 0.01781, 0.005677, 0.005325, 0.006392, 0.0136, 0.09232, 0.181, 0.08846, 0.04123, 0.08793, 0.5071, 0.4198, 0.1541, 0.1899, 0.174, 0.08379, 0.5309, 0.2539, 0.05775, 0.09799, 0.06566, 0.5433, 0.2886, 0.03156, 0.1026, 0.05312, 0.5584, 0.3983, 0.1053, 0.08218, 0.146, 0.1603, 0.09955, 0.07282, 0.1303, 0.1507, 0.08467, 0.06828, 0.1328, 0.431, 0.009254, 0.02799, 0.04275, 0.02325, 0.02679, 0.04411, 0.01048, 0.0704, 0.08113, 0.1075, 0.02358, 0.007291, 0.09648, 0.05026, 0.1456, 0.0191, 0.06032, 0.05498, 0.05357, 0.05138, 0.07951, 0.06673, 0.04292, 0.04029, 0.05506, 0.05021, 0.07232, 0.02439, 0.04312, 0.008058, 0.003993, 0.008854, 0.05273, 0.05068, 0.02279, 0.04405, 0.005795, 0.001713, 0.006473, 0.05212, 0.05095, 0.06146, 0.06902, 0.01948, 0.01214, 0.006253, 0.002167, 0.005018, 0.01082, 0.003624, 0.006137, 0.02708, 0.0173, 0.05, 0.05]): _vg.add([_i], _w, 'REPLACE')
_vg = ob_cube.vertex_groups.new(name='Bone.002')
for _i, _w in zip([0, 1, 2, 3, 4, 5, 6, 7, 8, 9, 10, 11, 12, 13, 14, 15, 16, 17, 18, 19, 20, 21, 22, 25, 26, 27, 28, 29, 30, 31, 32, 33, 34, 35, 36, 37, 38, 39, 40, 41, 42, 43, 44, 45, 46, 47, 48, 50, 51, 52, 53, 54, 55, 56, 57, 58, 59, 60, 61, 62, 63, 64, 65, 66, 67, 126, 289, 290, 291, 292, 293, 294, 295, 296, 297, 298, 299, 300, 301, 302, 303, 304, 305, 306, 307, 308, 309, 310, 311, 312, 313, 314, 315, 316, 317, 318, 319, 320, 321, 322, 323, 324, 325, 326, 327, 328, 329, 330, 331, 332, 333, 334, 335, 336, 337, 338, 339, 340, 341, 342, 343, 344, 345, 346, 347, 348, 349, 350, 351, 352, 353, 354, 355, 356, 357, 358, 359, 360, 361, 362, 363, 364, 365, 366, 367, 368, 369, 370, 371, 372, 373, 374, 375, 376, 377, 378, 379, 380, 381, 382, 383, 384, 385, 386, 387, 388, 389, 390, 391, 392, 393, 394, 395, 396, 397, 398, 399, 400, 401, 402, 403, 404, 405, 406, 407, 408, 409, 410, 411, 412, 413, 414, 415, 416, 417, 418, 419, 420, 421, 422, 423, 424, 425, 426, 427, 428, 429, 430, 431, 432, 433, 434, 435, 436, 437, 438, 439, 440, 441, 442, 443, 444, 445, 446, 447, 448, 449, 450, 451, 452, 453, 454, 455, 456, 457, 458, 459, 460, 461, 529, 530], [0.5002, 0.4976, 0.4824, 0.4941, 0.5006, 0.5345, 0.5326, 0.5336, 0.5405, 0.5429, 0.5397, 0.4984, 0.4821, 0.4863, 0.4835, 0.4859, 0.4378, 0.4358, 0.4264, 0.4508, 0.4458, 0.4212, 0.4228, 0.3719, 0.176, 0.1807, 0.1198, 0.5086, 0.1988, 0.351, 0.2584, 0.2627, 0.4626, 0.3169, 0.2429, 0.2593, 0.4473, 0.2802, 0.2208, 0.2402, 0.417, 0.5226, 0.1292, 0.4868, 0.4273, 0.3702, 0.2832, 0.2131, 0.2093, 0.2166, 0.04334, 0.1632, 0.2298, 0.252, 0.2311, 0.2017, 0.07786, 0.2715, 0.4891, 0.4658, 0.0963, 0.1062, 0.001545, 0.06589, 0.03855, 0.05006, 0.5472, 0.5453, 0.5222, 0.5309, 0.5465, 0.5223, 0.5358, 0.5477, 0.5487, 0.5489, 0.5195, 0.5215, 0.5161, 0.5165, 0.5111, 0.51, 0.5369, 0.5091, 0.5079, 0.5077, 0.5063, 0.5008, 0.5027, 0.512, 0.5031, 0.4958, 0.546, 0.5473, 0.5483, 0.5493, 0.546, 0.5486, 0.5497, 0.5505, 0.5505, 0.5506, 0.5508, 0.5531, 0.5531, 0.5532, 0.5558, 0.5557, 0.5557, 0.5586, 0.5583, 0.5578, 0.5638, 0.5631, 0.5615, 0.5714, 0.571, 0.5681, 0.5572, 0.5587, 0.5582, 0.4843, 0.4952, 0.4977, 0.521, 0.5209, 0.5002, 0.5179, 0.4974, 0.5082, 0.496, 0.5023, 0.5233, 0.5139, 0.5076, 0.5215, 0.5182, 0.5237, 0.5228, 0.5408, 0.544, 0.5449, 0.5495, 0.5512, 0.5521, 0.5398, 0.5327, 0.5348, 0.5435, 0.5438, 0.5412, 0.5366, 0.5328, 0.5337, 0.5412, 0.543, 0.5399, 0.5527, 0.5532, 0.5249, 0.5256, 0.5413, 0.5438, 0.5558, 0.5563, 0.557, 0.5559, 0.5554, 0.5556, 0.5347, 0.552, 0.5637, 0.5633, 0.5602, 0.5616, 0.5132, 0.5125, 0.5215, 0.5198, 0.5225, 0.5198, 0.5192, 0.5185, 0.5194, 0.5191, 0.5187, 0.5188, 0.519, 0.5189, 0.5311, 0.5261, 0.4557, 0.461, 0.4722, 0.5388, 0.5453, 0.5268, 0.5151, 0.474, 0.4665, 0.5002, 0.5103, 0.4966, 0.5057, 0.4926, 0.5107, 0.5134, 0.4857, 0.4994, 0.5251, 0.5268, 0.5238, 0.5255, 0.5184, 0.4925, 0.5196, 0.5234, 0.5113, 0.4864, 0.5269, 0.4977, 0.5138, 0.5159, 0.492, 0.4918, 0.4825, 0.4864, 0.4838, 0.4866, 0.4391, 0.4323, 0.4643, 0.4633, 0.4349, 0.4266, 0.4517, 0.4485, 0.4225, 0.4243, 0.05, 0.05]): _vg.add([_i], _w, 'REPLACE')
_vg = ob_cube.vertex_groups.new(name='Bone.004')
for _i, _w in zip([0, 1, 2, 3, 4, 5, 6, 7, 8, 9, 10, 11, 12, 13, 14, 15, 16, 17, 18, 19, 20, 21, 22, 23, 24, 25, 26, 27, 28, 29, 30, 31, 32, 33, 34, 35, 36, 37, 38, 39, 40, 41, 42, 43, 44, 45, 46, 47, 48, 49, 50, 51, 52, 53, 54, 55, 56, 57, 58, 59, 60, 61, 62, 63, 64, 65, 66, 67, 68, 69, 70, 71, 72, 73, 74, 75, 76, 77, 78, 79, 80, 81, 82, 83, 84, 85, 86, 87, 88, 89, 91, 92, 93, 95, 96, 97, 99, 100, 101, 102, 103, 104, 105, 106, 107, 108, 109, 110, 111, 112, 113, 114, 115, 116, 117, 118, 119, 120, 121, 122, 123, 125, 126, 127, 128, 129, 131, 132, 133, 135, 136, 137, 138, 139, 140, 141, 142, 143, 144, 145, 146, 148, 149, 150, 152, 153, 154, 155, 156, 157, 158, 159, 160, 161, 162, 163, 164, 165, 166, 169, 172, 173, 174, 175, 176, 177, 178, 179, 180, 181, 187, 188, 191, 192, 196, 197, 203, 204, 220, 223, 224, 225, 230, 241, 242, 255, 263, 265, 266, 267, 268, 269, 271, 273, 274, 275, 278, 289, 290, 291, 292, 293, 294, 295, 296, 297, 298, 299, 300, 301, 302, 303, 304, 305, 306, 307, 308, 309, 310, 311, 312, 313, 314, 315, 316, 317, 318, 319, 320, 321, 322, 323, 324, 325, 326, 327, 328, 329, 330, 331, 332, 333, 334, 335, 336, 337, 338, 339, 340, 341, 342, 343, 344, 345, 346, 347, 348, 349, 350, 351, 352, 353, 354, 355, 356, 357, 358, 359, 360, 361, 362, 363, 364, 365, 366, 367, 368, 369, 370, 371, 372, 373, 374, 375, 376, 377, 378, 379, 380, 381, 382, 383, 384, 385, 386, 387, 388, 389, 390, 391, 392, 393, 394, 395, 396, 397, 398, 399, 400, 401, 402, 403, 404, 405, 406, 407, 408, 409, 410, 411, 412, 413, 414, 415, 416, 417, 418, 419, 420, 421, 422, 423, 424, 425, 426, 427, 428, 429, 430, 431, 432, 433, 434, 435, 436, 437, 438, 439, 440, 441, 442, 443, 444, 445, 446, 447, 448, 449, 450, 451, 452, 453, 454, 455, 456, 457, 458, 459, 460, 461, 462, 464, 465, 466, 469, 470, 472, 473, 474, 477, 478, 480, 481, 482, 485, 502, 503, 504, 505, 506, 507, 508, 509, 510, 511, 512, 513, 516, 517, 518, 523, 524, 525, 528, 530], [0.0, 0.0, 0.09762, 0.0, 0.0, 0.0, 0.0, 0.0, 0.0, 0.0, 0.0, 0.0, 0.0, 0.0, 0.0, 0.0, 0.0, 0.0, 0.0, 0.0, 0.0, 0.0, 0.05637, 0.0, 0.0, 0.0, 0.0, 0.0, 0.0, 0.0, 0.0, 0.0, 0.0, 0.0, 0.0, 0.0, 0.0, 0.0, 0.0, 0.0, 0.0, 0.0, 0.0, 0.0, 0.0, 0.0, 0.0, 0.0, 0.0, 0.0, 0.0, 0.0, 0.0, 0.0, 0.0, 0.0, 0.0, 0.0, 0.0, 0.0, 0.0, 0.0, 0.0, 0.0, 0.0, 0.0, 0.0, 0.0, 0.0, 0.0, 0.0, 0.0, 0.0, 0.0, 0.0, 0.0, 0.0, 0.0, 0.0, 0.0, 0.0, 0.0, 0.0, 0.0, 0.0, 0.0, 0.0, 0.0, 0.0, 0.0, 0.0, 0.0, 0.0, 0.0, 0.0, 0.0, 0.0, 0.0, 0.0, 0.0, 0.0, 0.0, 0.0, 0.0, 0.0, 0.0, 0.0, 0.0, 0.0, 0.0, 0.0, 0.0, 0.0, 0.0, 0.0, 0.0, 0.0, 0.0, 0.0, 0.0, 0.0, 0.0, 0.0, 0.0, 0.0, 0.0, 0.0, 0.0, 0.0, 0.0, 0.0, 0.0, 0.0, 0.0, 0.0, 0.0, 0.0, 0.0, 0.0, 0.0, 0.0, 0.0, 0.0, 0.0, 0.0, 0.0, 0.0, 0.0, 0.0, 0.0, 0.0, 0.0, 0.0, 0.0, 0.0, 0.0, 0.0, 0.0, 0.0, 0.0, 0.0, 0.0, 0.0, 0.0, 0.0, 0.0, 0.0, 0.0, 0.0, 0.0, 0.0, 0.0, 0.0, 0.0, 0.0, 0.0, 0.0, 0.0, 0.0, 0.0, 0.0, 0.0, 0.0, 0.0, 0.0, 0.0, 0.0, 0.0, 0.0, 0.0, 0.0, 0.0, 0.0, 0.0, 0.0, 0.0, 0.0, 0.0, 0.0, 0.0, 0.0, 0.0, 0.0, 0.0, 0.0, 0.0, 0.0, 0.0, 0.0, 0.0, 0.0, 0.0, 0.0, 0.0, 0.0, 0.0, 0.0, 0.0, 0.0, 0.0, 0.0, 0.0, 0.0, 0.0, 0.0, 0.0, 0.0, 0.0, 0.0, 0.0, 0.0, 0.0, 0.0, 0.0, 0.0, 0.0, 0.0, 0.0, 0.0, 0.0, 0.0, 0.0, 0.0, 0.0, 0.0, 0.0, 0.0, 0.0, 0.0, 0.0, 0.0, 0.0, 0.0, 0.0, 0.0, 0.0, 0.0, 0.0, 0.0, 0.0, 0.0, 0.0, 0.0, 0.0, 0.0, 0.0, 0.0, 0.0, 0.0, 0.0, 0.0, 0.0, 0.0, 0.0, 0.0, 0.0, 0.0, 0.0, 0.0, 0.0, 0.0, 0.0, 0.0, 0.0, 0.0, 0.0, 0.0, 0.0, 0.0, 0.0, 0.0, 0.0, 0.0, 0.0, 0.0, 0.0, 0.0, 0.0, 0.0, 0.0, 0.0, 0.0, 0.0, 0.0, 0.0, 0.0, 0.0, 0.0, 0.0, 0.0, 0.0, 0.0, 0.0, 0.0, 0.0, 0.0, 0.0, 0.0, 0.0, 0.0, 0.0, 0.0, 0.0, 0.0, 0.0, 0.0, 0.0, 0.0, 0.0, 0.0, 0.0, 0.0, 0.0, 0.0, 0.0, 0.0, 0.0, 0.0, 0.0, 0.0, 0.0, 0.0, 0.0, 0.0, 0.0, 0.0, 0.0, 0.0, 0.0, 0.0, 0.0, 0.0, 0.0, 0.0, 0.0, 0.0, 0.0, 0.0, 0.0, 0.0, 0.0, 0.0, 0.0, 0.0, 0.0, 0.0, 0.0, 0.0, 0.0, 0.0, 0.0, 0.0, 0.0, 0.0, 0.0, 0.0, 0.0, 0.0, 0.0, 0.0, 0.0, 0.0, 0.0, 0.0, 0.0, 0.0, 0.0, 0.0, 0.0, 0.0, 0.0, 0.0, 0.0, 0.0, 0.0, 0.0, 0.0, 0.0, 0.0, 0.0, 0.0, 0.0, 0.0, 0.0, 0.0]): _vg.add([_i], _w, 'REPLACE')
_vg = ob_cube.vertex_groups.new(name='Bone.005_L')
for _i, _w in zip([16, 17, 18, 19, 20, 21, 22, 23, 24, 25, 26, 27, 28, 29, 30, 31, 32, 33, 34, 35, 36, 37, 38, 39, 40, 41, 42, 43, 44, 45, 46, 47, 48, 49, 50, 51, 52, 53, 54, 55, 56, 57, 58, 59, 60, 61, 62, 63, 64, 65, 66, 67, 68, 69, 70, 71, 72, 73, 74, 75, 76, 77, 78, 79, 80, 81, 82, 83, 84, 85, 86, 87, 88, 89, 90, 91, 92, 93, 94, 95, 96, 97, 99, 101, 103, 104, 125, 126, 127, 128, 129, 130, 167, 168, 169, 170, 171, 172, 173, 174, 175, 176, 178, 179, 180, 181, 184, 185, 187, 188, 189, 190, 191, 192, 287, 312, 313, 338, 339, 340, 341, 342, 343, 347, 348, 349, 350, 352, 355, 356, 358, 359, 360, 362, 363, 390, 392, 393, 394, 395, 397, 413, 414, 415, 416, 417, 418, 419, 420, 421, 422, 423, 424, 425, 426, 427, 428, 429, 430, 431, 432, 433, 434, 435, 436, 438, 439, 440, 441, 442, 443, 444, 445, 452, 453, 454, 455, 456, 457, 458, 459, 460, 461, 514, 515, 516, 518, 520, 530], [0.0, 0.0, 0.0, 0.0, 0.0, 0.0, 0.0, 0.2812, 0.2812, 0.0, 9.339e-05, 0.0, 0.0, 0.0, 0.0, 0.0, 0.0, 0.0, 0.0523, 0.0, 0.0, 0.0, 0.0, 0.0, 0.0, 0.0, 0.0, 0.0, 0.0, 0.0, 0.0, 0.0, 0.0, 0.3551, 0.0, 0.0, 0.0, 0.4834, 0.0, 0.0, 0.0, 0.0, 0.0, 0.2812, 0.0, 0.0, 0.0, 0.09184, 0.2812, 0.2812, 0.0, 0.03263, 0.2812, 0.0, 0.0, 0.4733, 0.03791, 0.2812, 0.4482, 0.4834, 0.3131, 0.6573, 0.4025, 0.5354, 0.002115, 0.2812, 0.07902, 0.5768, 0.183, 0.4834, 0.2485, 0.5159, 0.0, 0.2812, 0.0, 0.0, 0.2812, 0.0, 0.006825, 0.0, 0.2812, 0.0, 0.0, 0.01659, 0.0, 0.03958, 0.3292, 0.1075, 0.2818, 0.6691, 0.5402, 0.04604, 0.02689, 0.0, 0.02862, 0.0, 0.0, 0.004293, 0.0, 0.0, 0.0, 0.008328, 0.0, 0.01591, 0.06792, 0.002087, 0.0, 0.0, 0.0, 0.0, 0.0, 0.0, 0.0, 0.03372, 0.0, 0.0, 0.0, 0.0, 0.0, 0.0, 0.0, 0.0, 0.0, 0.0, 0.0, 0.0, 0.0, 0.0, 0.0, 0.0, 0.0, 0.0, 0.0, 0.0, 0.0, 0.0, 0.0, 0.0, 0.0, 0.0, 0.0, 0.0, 0.0, 0.0, 0.0, 0.0, 0.0, 0.0, 0.0, 0.0, 0.0, 0.0, 0.0, 0.0, 0.0, 0.0, 0.0, 0.0, 0.0, 0.0, 0.0, 0.0, 0.0, 0.0, 0.0, 0.0, 0.0, 0.0, 0.0, 0.0, 0.0, 0.0, 0.0, 0.0, 0.0, 0.0, 0.0, 0.0, 0.0, 0.0, 0.0, 0.0, 0.0, 0.0, 0.0, 0.004293, 0.002087, 0.0, 0.0]): _vg.add([_i], _w, 'REPLACE')
_vg = ob_cube.vertex_groups.new(name='Bone.005_L.001')
for _i, _w in zip([23, 24, 25, 26, 31, 44, 48, 49, 50, 53, 54, 58, 59, 63, 64, 65, 67, 68, 71, 74, 75, 76, 77, 78, 79, 81, 82, 83, 84, 85, 86, 87, 92, 96, 100, 101, 102, 103, 104, 106, 109, 125, 127, 128, 129, 130, 131], [0.0, 0.0, 0.0, 0.0, 0.0, 0.004164, 0.0, 0.0, 0.0, 0.0, 0.0, 0.0, 0.0, 0.0, 0.0, 0.0, 0.00109, 0.0, 0.0, 0.0, 0.0, 0.0, 0.0, 0.0, 0.0, 0.0, 0.0, 0.0, 0.0, 0.0, 0.0, 0.0, 0.0, 0.0, 0.9969, 0.9671, 0.9246, 0.9682, 0.9381, 0.004653, 0.007409, 0.0, 0.0, 0.0, 0.0, 0.9377, 0.01242]): _vg.add([_i], _w, 'REPLACE')
_vg = ob_cube.vertex_groups.new(name='Bone.005_L.002')
for _i, _w in zip([100, 101, 102, 103, 104, 105, 106, 107, 108, 109, 110, 111, 112, 113, 114, 115, 116, 117, 118, 119, 120, 121, 122, 123, 124, 130, 131, 132, 133, 134, 137, 145, 158, 159, 160, 161, 162, 163, 164, 165, 166, 209, 210, 217, 218, 230, 238, 239, 244, 245, 252, 254], [0.0, 0.0, 0.0, 0.0, 0.0, 0.2812, 0.4439, 0.4272, 0.4142, 0.3228, 0.9944, 0.9838, 0.9933, 0.9469, 0.9434, 0.9289, 0.9009, 0.9356, 0.8371, 0.8602, 0.8893, 0.853, 0.8983, 0.6859, 0.7295, 0.0, 0.4834, 0.9505, 0.8269, 0.6414, 0.02253, 0.00384, 0.09901, 0.01691, 0.2113, 0.1167, 0.1208, 0.1491, 0.03167, 0.02371, 0.1318, 0.0, 0.0, 0.0, 0.0, 0.0, 0.0, 0.0, 0.0, 0.0, 0.0, 0.0]): _vg.add([_i], _w, 'REPLACE')
_vg = ob_cube.vertex_groups.new(name='Bone.005_L.003')
for _i, _w in zip([23, 30, 44, 65, 67, 68, 71, 74, 77, 78, 79, 82, 85, 86, 87, 92, 96, 100, 103, 104, 107, 108, 110, 111, 113, 114, 115, 116, 117, 118, 119, 120, 121, 122, 123, 124, 125, 126, 127, 130, 132, 133, 134, 135, 136, 137, 138, 139, 140, 141, 142, 143, 144, 145, 146, 147, 148, 149, 150, 151, 152, 153, 154, 155, 156, 157, 158, 159, 160, 161, 162, 163, 164, 165, 166], [0.0, 0.0, 0.0, 0.0, 0.0, 0.0, 0.0, 0.0, 0.0, 0.0, 0.0, 0.0, 0.0, 0.0, 0.0, 0.0, 0.0, 0.0, 0.0, 0.0, 0.0, 0.0, 0.0, 0.0, 0.0, 0.0, 0.0, 0.0, 0.0, 0.0, 0.0, 0.0, 0.0, 0.0, 0.0, 0.0, 0.0, 0.0, 0.0, 0.0, 0.0, 0.001269, 0.0, 0.6326, 0.3827, 0.5818, 0.4866, 0.6445, 0.6432, 0.9841, 0.9884, 0.9997, 0.9976, 0.9731, 0.6402, 0.6416, 0.6815, 0.6717, 0.7326, 1.001, 0.9949, 0.9961, 0.4323, 0.9936, 0.9895, 0.8671, 0.4422, 0.343, 0.0, 0.001158, 0.02214, 0.5108, 0.5036, 0.4628, 0.8666]): _vg.add([_i], _w, 'REPLACE')
_vg = ob_cube.vertex_groups.new(name='Bone.005_R')
for _i, _w in zip([24, 25, 26, 27, 28, 29, 32, 33, 34, 35, 36, 38, 39, 40, 41, 42, 43, 45, 46, 47, 48, 49, 50, 51, 52, 54, 55, 56, 57, 59, 60, 61, 62, 63, 64, 71, 73, 75, 76, 81, 82, 83, 84, 100, 104, 125, 127, 128, 129, 342, 358, 360, 414, 415, 416, 417, 418, 419, 420, 421, 422, 423, 424, 425, 426, 427, 428, 430, 434, 441, 452, 453, 455, 457, 459, 461], [0.0, 0.0, 0.0, 0.0, 0.0, 0.0, 0.0, 0.0, 0.0, 0.0, 0.0, 0.0, 0.0, 0.0, 0.0, 0.0, 0.0, 0.0, 0.0, 0.0, 0.0, 0.0, 0.0, 0.0, 0.0, 0.0, 0.0, 0.0, 0.0, 0.0, 0.0, 0.0, 0.0, 0.0, 0.0, 0.0, 0.0, 0.0, 0.0, 0.0, 0.0, 0.0, 0.0, 0.0, 0.0, 0.0, 0.0, 0.0, 0.0, 0.0, 0.0, 0.0, 0.0, 0.0, 0.0, 0.0, 0.0, 0.0, 0.0, 0.0, 0.0, 0.0, 0.0, 0.0, 0.0, 0.0, 0.0, 0.0, 0.0, 0.0, 0.0, 0.0, 0.0, 0.0, 0.0, 0.0]): _vg.add([_i], _w, 'REPLACE')
_vg = ob_cube.vertex_groups.new(name='Bone.005_R.001')
for _i, _w in zip([151], [0.004704]): _vg.add([_i], _w, 'REPLACE')
_vg = ob_cube.vertex_groups.new(name='Bone.005_R.002')
_vg = ob_cube.vertex_groups.new(name='Bone.005_R.003')
_vg = ob_cube.vertex_groups.new(name='Bone_L')
for _i, _w in zip([90, 91, 94, 95, 98, 99, 167, 168, 169, 170, 171, 172, 176, 177, 179, 181, 182, 183, 184, 185, 186, 187, 188, 189, 190, 191, 193, 194, 195, 196, 197, 198, 199, 200, 201, 202, 203, 204, 205, 206, 207, 208, 209, 210, 211, 212, 213, 214, 215, 216, 217, 218, 219, 220, 221, 222, 223, 224, 225, 226, 227, 228, 229, 230, 231, 232, 233, 234, 235, 236, 237, 238, 239, 240, 241, 242, 243, 244, 245, 246, 247, 248, 249, 250, 251, 252, 253, 254, 255, 260, 263, 264, 265, 266, 267, 268, 269, 287, 288, 529, 530], [0.05501, 0.04158, 0.0672, 0.05059, 0.0791, 0.05227, 0.0598, 0.06533, 0.06888, 0.09588, 0.0805, 0.1185, 0.03935, 0.07929, 0.01891, 0.05552, 0.09084, 0.08668, 0.09141, 0.08886, 0.08518, 0.08548, 0.03491, 0.02975, 0.03729, 0.004915, 0.1118, 0.08296, 0.1668, 0.1179, 0.06953, 0.08491, 0.08665, 0.1269, 0.08196, 0.1906, 0.1509, 0.07811, 0.08485, 0.08617, 0.153, 0.1892, 0.2042, 0.1646, 0.1094, 0.1054, 0.08647, 0.5748, 0.4667, 0.4769, 0.569, 0.5263, 0.501, 0.46, 0.6298, 0.5186, 0.5516, 0.6354, 0.6494, 0.6192, 0.5664, 0.5479, 0.6185, 0.6465, 0.6388, 0.5356, 0.5057, 0.6301, 0.6115, 0.4794, 0.5071, 0.6109, 0.601, 0.5749, 0.5045, 0.4783, 0.5289, 0.557, 0.5765, 0.4869, 0.4709, 0.59, 0.5444, 0.4516, 0.4612, 0.5475, 0.4694, 0.4665, 0.4245, 0.01578, 0.432, 0.08734, 0.607, 0.472, 0.5975, 0.5268, 0.4942, 0.1074, 0.0987, 0.05, 0.05]): _vg.add([_i], _w, 'REPLACE')
_vg = ob_cube.vertex_groups.new(name='Bone_L.001')
for _i, _w in zip([24, 53, 59, 63, 90, 94, 98, 127, 167, 168, 169, 170, 171, 172, 176, 177, 178, 179, 181, 182, 183, 184, 185, 186, 187, 188, 189, 193, 194, 195, 196, 197, 200, 201, 202, 203, 204, 206, 207, 208, 209, 210, 211, 212, 213, 214, 215, 216, 217, 218, 219, 220, 221, 222, 223, 224, 225, 226, 227, 228, 229, 230, 231, 232, 233, 234, 235, 236, 237, 238, 239, 240, 241, 242, 243, 244, 245, 246, 247, 248, 249, 250, 251, 252, 253, 254, 255, 256, 257, 258, 259, 260, 261, 262, 263, 264, 265, 266, 267, 268, 269, 270, 287, 288, 496, 498, 499, 500, 501, 514, 515, 516, 517, 518, 519, 520, 521, 522, 523, 524, 525, 526, 527, 528, 529, 530], [0.0, 0.0, 0.0, 0.0, 0.0, 0.0, 0.0, 0.0, 0.0, 0.0, 0.0, 0.0, 0.0, 0.0, 0.0, 0.0, 0.0, 0.0, 0.0, 0.0, 0.0, 0.0, 0.0, 0.0, 0.0, 0.0, 0.0, 0.0, 0.0, 0.0, 0.0, 0.008411, 0.0, 0.0, 0.0, 0.0, 0.01363, 0.0, 0.1926, 0.0, 0.4067, 0.694, 0.6188, 0.8627, 0.8418, 0.0, 0.0, 0.0, 0.0, 0.0, 0.0, 0.0, 0.0, 0.0, 0.0, 0.0, 0.0, 0.0, 0.0, 0.0, 0.0, 0.0, 0.0, 0.0, 0.0, 0.0, 0.0, 0.0, 0.0, 0.0, 0.0, 0.0, 0.0, 0.0, 0.0, 0.0, 0.0, 0.0, 0.0, 0.0, 0.0, 0.0, 0.0, 0.0, 0.0, 0.0, 0.0, 0.9551, 0.3778, 0.9096, 0.7914, 0.5756, 0.07566, 0.2654, 0.0, 0.6741, 0.0, 0.0, 0.0, 0.0, 0.0, 0.9515, 0.0, 0.0, 0.03666, 0.0, 0.05464, 0.06931, 3.763e-05, 0.0, 0.0, 0.0, 0.0, 0.0, 0.0, 0.0, 0.0, 0.0, 0.0, 0.0, 0.0, 0.0, 0.0, 0.0, 0.05, 0.05]): _vg.add([_i], _w, 'REPLACE')
_vg = ob_cube.vertex_groups.new(name='Bone_L.002')
for _i, _w in zip([256, 257, 261, 262, 271, 272, 276, 277, 278, 279, 280, 281, 282, 283, 284, 285, 286, 462, 463, 467, 468, 469, 470, 471, 472, 475, 476, 477, 478, 479, 480, 481, 482, 483, 484, 485, 486, 487, 488, 489, 490, 491, 492, 493, 494, 496, 497, 498, 501, 529, 530], [0.002383, 0.03462, 0.08735, 0.06654, 0.8388, 0.9885, 0.7478, 0.9019, 0.2166, 0.6889, 0.8832, 0.1513, 0.05555, 0.02571, 0.9248, 0.9299, 0.3727, 0.8339, 0.9853, 0.7447, 0.8932, 0.2279, 0.8092, 0.953, 0.02843, 0.7931, 0.8904, 0.2477, 0.7283, 0.9058, 0.1095, 0.02273, 0.004467, 0.903, 0.9294, 0.3306, 0.6933, 0.8861, 0.1484, 0.05359, 0.02189, 0.923, 0.9315, 0.3684, 0.1193, 0.855, 0.9552, 0.6854, 0.8565, 0.05, 0.05]): _vg.add([_i], _w, 'REPLACE')
_vg = ob_cube.vertex_groups.new(name='Bone_R')
for _i, _w in zip([90, 91, 94, 95, 98, 99, 167, 168, 170, 171, 172, 177, 181, 182, 183, 184, 185, 186, 187, 189, 190, 193, 194, 195, 196, 197, 198, 199, 200, 201, 202, 203, 204, 205, 206, 207, 208, 209, 210, 214, 215, 216, 217, 218, 219, 221, 222, 223, 224, 225, 226, 229, 230, 231, 232, 233, 234, 235, 236, 237, 238, 239, 240, 243, 244, 245, 246, 247, 248, 249, 251, 252, 253, 254, 260, 265, 287, 288, 518, 523, 529, 530], [0.05459, 0.02276, 0.06813, 0.02626, 0.08132, 0.02619, 0.03321, 0.05842, 0.0817, 0.08915, 0.006989, 0.0004198, 0.02182, 0.1061, 0.116, 0.0754, 0.09627, 0.09313, 0.06069, 0.001814, 0.01738, 0.1091, 0.1043, 0.01965, 0.01335, 0.05536, 0.1312, 0.1053, 0.1096, 0.1043, 0.008387, 0.0204, 0.07615, 0.1302, 0.1111, 0.08781, 0.2555, 0.2742, 0.09189, 0.08624, 0.2244, 0.2589, 0.1274, 0.02916, 0.006374, 0.09505, 0.2279, 0.2472, 0.1429, 0.06111, 0.02123, 0.02228, 0.05579, 0.1416, 0.2667, 0.2426, 0.1007, 0.09767, 0.2458, 0.2755, 0.1423, 0.04439, 0.01701, 0.01219, 0.03581, 0.1485, 0.271, 0.2345, 0.09341, 0.08103, 0.2026, 0.1082, 0.234, 0.01318, 0.02638, 0.001076, 0.0688, 0.1065, 0.01557, 0.003548, 0.05, 0.05]): _vg.add([_i], _w, 'REPLACE')
_vg = ob_cube.vertex_groups.new(name='Bone_R.001')
for _i, _w in zip([5, 6, 16, 17, 18, 19, 20, 21, 22, 23, 25, 26, 29, 30, 31, 32, 35, 36, 38, 39, 40, 42, 43, 44, 45, 46, 47, 48, 50, 51, 52, 53, 56, 57, 58, 59, 61, 62, 63, 66, 67, 81, 89, 95, 99, 125, 167, 168, 169, 170, 171, 172, 176, 177, 178, 181, 185, 193, 194, 195, 196, 197, 200, 201, 203, 204, 207, 208, 209, 210, 217, 221, 225, 226, 227, 228, 229, 231, 238, 251, 252, 259, 260, 261, 262, 265, 267, 289, 291, 294, 296, 297, 298, 299, 300, 301, 302, 303, 305, 306, 308, 312, 313, 317, 318, 319, 322, 323, 324, 325, 326, 327, 328, 329, 330, 331, 337, 338, 339, 340, 341, 342, 343, 347, 348, 350, 352, 355, 356, 358, 359, 360, 361, 362, 363, 364, 365, 366, 368, 369, 370, 374, 375, 376, 381, 387, 390, 391, 392, 393, 394, 395, 396, 397, 398, 400, 401, 403, 404, 405, 406, 407, 408, 409, 410, 411, 412, 413, 414, 415, 416, 417, 418, 419, 420, 421, 422, 423, 424, 425, 426, 427, 428, 429, 430, 431, 432, 433, 434, 435, 436, 438, 439, 440, 441, 442, 444, 445, 452, 453, 454, 455, 456, 457, 458, 459, 460, 461, 502, 503, 504, 505, 506, 507, 508, 510, 511, 513, 514, 515, 516, 517, 518, 519, 520, 521, 523, 524, 525, 526, 527, 528, 529, 530], [0.0, 0.0, 0.0, 0.0, 0.0, 0.0, 0.0, 0.0, 0.0, 0.0, 0.0, 0.0, 0.0, 0.0, 0.0, 0.0, 0.0, 0.0, 0.0, 0.0, 0.0, 0.0, 0.0, 0.0, 0.0, 0.0, 0.0, 0.0, 0.0, 0.0, 0.0, 0.0, 0.0, 0.0, 0.0, 0.0, 0.0, 0.0, 0.0, 0.0, 0.0, 0.0, 0.0, 0.0, 0.0, 0.0, 0.0, 0.0, 0.0, 0.0, 0.0, 0.0, 0.0, 0.0, 0.0, 0.0, 0.0, 0.0, 0.0, 0.0, 0.0, 0.0, 0.0, 0.0, 0.0, 0.0, 0.0, 0.0, 0.02092, 0.0, 0.0, 0.0, 0.0, 0.0, 0.0, 0.0, 0.0, 0.0, 0.0, 0.0, 0.0, 0.07795, 0.2195, 0.2305, 0.08594, 0.0, 0.0, 0.0, 0.0, 0.0, 0.0, 0.0, 0.0, 0.0, 0.0, 0.0, 0.0, 0.0, 0.0, 0.0, 0.0, 0.0, 0.0, 0.0, 0.0, 0.0, 0.0, 0.0, 0.0, 0.0, 0.0, 0.0, 0.0, 0.0, 0.0, 0.0, 0.0, 0.0, 0.0, 0.0, 0.0, 0.0, 0.0, 0.0, 0.0, 0.0, 0.0, 0.0, 0.0, 0.0, 0.0, 0.0, 0.0, 0.0, 0.0, 0.0, 0.0, 0.0, 0.0, 0.0, 0.0, 0.0, 0.0, 0.0, 0.0, 0.0, 0.0, 0.0, 0.0, 0.0, 0.0, 0.0, 0.0, 0.0, 0.0, 0.0, 0.0, 0.0, 0.0, 0.0, 0.0, 0.0, 0.0, 0.0, 0.0, 0.0, 0.0, 0.0, 0.0, 0.0, 0.0, 0.0, 0.0, 0.0, 0.0, 0.0, 0.0, 0.0, 0.0, 0.0, 0.0, 0.0, 0.0, 0.0, 0.0, 0.0, 0.0, 0.0, 0.0, 0.0, 0.0, 0.0, 0.0, 0.0, 0.0, 0.0, 0.0, 0.0, 0.0, 0.0, 0.0, 0.0, 0.0, 0.0, 0.0, 0.0, 0.0, 0.0, 0.0, 0.0, 0.0, 0.0, 0.0, 0.0, 0.0, 0.0, 0.0, 0.0, 0.0, 0.0, 0.0, 0.0, 0.0, 0.0, 0.0, 0.0, 0.0, 0.0, 0.0, 0.0, 0.0, 0.0, 0.05, 0.05]): _vg.add([_i], _w, 'REPLACE')
_vg = ob_cube.vertex_groups.new(name='Bone_R.002')
for _i, _w in zip([276, 277, 284, 467, 468, 475, 476, 483, 484, 491, 496, 498, 529, 530], [0.2418, 0.08945, 0.02023, 0.2462, 0.09893, 0.1934, 0.09562, 0.06668, 0.0154, 0.02757, 0.08633, 0.2446, 0.05, 0.05]): _vg.add([_i], _w, 'REPLACE')
_vg = ob_cube.vertex_groups.new(name='Bone.003')
for _i, _w in zip([0, 1, 2, 3, 4, 5, 6, 7, 8, 9, 10, 11, 12, 13, 14, 15, 16, 17, 18, 19, 20, 21, 22, 24, 26, 27, 28, 29, 32, 33, 34, 35, 36, 37, 38, 39, 40, 41, 42, 45, 46, 47, 48, 49, 50, 51, 52, 53, 54, 55, 56, 57, 59, 60, 63, 64, 76, 125, 126, 289, 290, 291, 292, 293, 294, 295, 296, 297, 298, 299, 300, 301, 302, 303, 304, 305, 306, 307, 308, 309, 310, 311, 312, 313, 314, 315, 316, 317, 318, 319, 320, 321, 322, 323, 324, 325, 326, 327, 328, 329, 330, 331, 332, 333, 334, 335, 336, 337, 338, 339, 340, 341, 342, 343, 344, 345, 346, 347, 348, 349, 350, 351, 352, 353, 354, 355, 356, 357, 358, 359, 360, 361, 362, 363, 364, 365, 366, 367, 368, 369, 370, 371, 372, 373, 374, 375, 376, 377, 378, 379, 380, 381, 382, 383, 384, 385, 386, 387, 388, 389, 390, 391, 392, 393, 394, 395, 396, 397, 398, 399, 400, 401, 402, 403, 404, 405, 406, 407, 408, 409, 410, 411, 412, 413, 414, 415, 416, 417, 418, 419, 420, 421, 422, 423, 424, 425, 426, 427, 428, 429, 430, 431, 432, 433, 434, 435, 436, 437, 438, 439, 440, 441, 442, 443, 444, 445, 446, 447, 448, 449, 450, 451, 452, 453, 454, 455, 456, 457, 458, 459, 460, 461, 502, 503, 504, 505, 506, 507, 508, 509, 510, 511, 512, 513, 529, 530], [0.9478, 0.9331, 0.971, 0.8523, 0.8048, 0.511, 0.4203, 0.3495, 0.67, 0.6111, 0.8502, 0.9035, 0.5416, 0.9384, 0.3384, 0.3337, 0.4914, 0.4905, 0.47, 0.481, 0.4852, 0.239, 0.2439, 0.0, 0.1026, 0.01746, 0.0, 0.01299, 0.0, 0.0, 0.05202, 0.009329, 0.0, 0.0, 0.04161, 0.03124, 0.2703, 0.2146, 0.02734, 0.007864, 0.01192, 0.01937, 0.01857, 0.0, 0.0, 0.06405, 0.06434, 0.0, 0.0, 0.0, 0.0, 0.4156, 0.0, 0.0, 0.0, 0.0, 0.0, 0.0, 0.0, 0.4733, 0.4181, 0.4963, 0.6372, 0.4748, 0.4971, 0.8283, 0.4727, 0.4711, 0.4709, 0.4988, 0.4979, 0.5018, 0.4513, 0.5066, 0.509, 0.6683, 0.5091, 0.5116, 0.5229, 0.5194, 0.5194, 0.5175, 0.5103, 0.5728, 0.8115, 0.7321, 0.501, 0.5772, 0.4701, 0.5864, 0.468, 0.4689, 0.4682, 0.423, 0.3254, 0.4599, 0.4651, 0.465, 0.4647, 0.4617, 0.4619, 0.2903, 0.4586, 0.4589, 0.4649, 0.4534, 0.4539, 0.5975, 0.2256, 0.4439, 0.4461, 0.4343, 0.4346, 0.2183, 0.9721, 0.8408, 0.8812, 0.5305, 0.7074, 0.8481, 0.8636, 0.959, 0.8406, 0.8764, 0.7688, 0.5985, 0.6497, 0.6633, 0.4771, 0.4828, 0.4658, 0.4652, 0.319, 0.5975, 0.535, 0.5284, 0.4834, 0.4831, 0.832, 0.7479, 0.6512, 0.8002, 0.6781, 0.6112, 0.8154, 0.5895, 0.3566, 0.7404, 0.59, 0.4353, 0.5757, 0.276, 0.4908, 0.3731, 0.4036, 0.6806, 0.2993, 0.2691, 0.5448, 0.4834, 0.2413, 0.4644, 0.653, 0.2356, 0.2327, 0.2248, 0.5378, 0.4822, 0.5047, 0.5063, 0.4962, 0.4978, 0.4949, 0.4969, 0.4986, 0.4991, 0.4982, 0.4982, 0.499, 0.4988, 0.4987, 0.4986, 0.4867, 0.4875, 0.226, 0.2285, 0.2295, 0.5184, 0.2265, 0.458, 0.2289, 0.4667, 0.4575, 0.2536, 0.459, 0.4276, 0.2202, 0.2173, 0.4632, 0.4644, 0.4653, 0.4652, 0.617, 0.5243, 0.4731, 0.4739, 0.6768, 0.6647, 0.4792, 0.465, 0.4642, 0.4666, 0.4723, 0.6576, 0.615, 0.5355, 0.7824, 0.7103, 0.5628, 0.9435, 0.524, 0.4562, 0.4894, 0.4756, 0.4739, 0.4746, 0.4887, 0.47, 0.4803, 0.4829, 0.237, 0.2436, 0.3957, 0.4976, 0.5616, 0.4388, 0.1889, 0.4628, 0.2827, 0.3995, 0.4502, 0.5127, 0.452, 0.5798, 0.05, 0.05]): _vg.add([_i], _w, 'REPLACE')
_vg = ob_cube.vertex_groups.new(name='Bone.001_L')
for _i, _w in zip([0, 1, 2, 3, 4, 5, 6, 7, 8, 9, 10, 11, 12, 13, 14, 15, 16, 17, 18, 19, 20, 21, 22, 23, 24, 25, 26, 27, 28, 29, 30, 31, 32, 33, 34, 35, 36, 37, 38, 39, 40, 41, 42, 43, 44, 45, 46, 47, 48, 49, 50, 51, 52, 53, 54, 55, 56, 57, 58, 59, 60, 61, 62, 63, 64, 65, 66, 67, 68, 69, 70, 71, 72, 73, 74, 75, 76, 77, 78, 79, 80, 81, 82, 83, 84, 85, 86, 87, 88, 89, 90, 91, 92, 93, 94, 95, 96, 97, 98, 99, 100, 101, 102, 103, 104, 105, 106, 107, 108, 109, 110, 111, 112, 113, 114, 115, 116, 117, 118, 119, 120, 121, 122, 123, 124, 125, 126, 127, 128, 129, 130, 131, 132, 133, 134, 135, 136, 137, 138, 139, 140, 141, 142, 143, 144, 145, 146, 147, 148, 149, 150, 151, 152, 153, 154, 155, 156, 157, 158, 159, 160, 161, 162, 163, 164, 165, 166, 167, 168, 169, 170, 171, 172, 173, 174, 175, 176, 178, 179, 180, 182, 183, 184, 185, 186, 187, 188, 189, 190, 191, 192, 193, 194, 195, 198, 199, 200, 201, 202, 205, 206, 207, 208, 210, 211, 212, 217, 218, 221, 222, 225, 226, 227, 228, 229, 230, 233, 234, 235, 236, 239, 240, 241, 242, 243, 244, 247, 248, 249, 250, 251, 252, 254, 256, 257, 258, 259, 261, 262, 263, 264, 270, 271, 272, 273, 274, 275, 276, 277, 278, 287, 288, 289, 290, 291, 292, 293, 294, 295, 296, 297, 298, 299, 300, 301, 302, 303, 304, 305, 306, 307, 308, 309, 310, 311, 312, 313, 314, 315, 316, 317, 318, 319, 320, 321, 322, 323, 324, 325, 326, 327, 328, 329, 330, 331, 332, 333, 334, 335, 336, 337, 338, 339, 340, 341, 342, 343, 344, 345, 346, 347, 348, 349, 350, 351, 352, 353, 354, 355, 356, 357, 358, 359, 360, 361, 362, 363, 364, 365, 366, 367, 368, 369, 370, 371, 372, 373, 374, 375, 376, 377, 378, 379, 380, 381, 382, 383, 384, 385, 386, 387, 388, 389, 390, 391, 392, 393, 394, 395, 396, 397, 398, 399, 400, 401, 402, 403, 404, 405, 406, 407, 408, 409, 410, 411, 412, 413, 414, 415, 416, 417, 418, 419, 420, 421, 422, 423, 424, 425, 426, 427, 428, 429, 430, 431, 432, 433, 434, 435, 436, 437, 438, 439, 440, 441, 442, 443, 444, 445, 446, 447, 448, 449, 450, 451, 452, 453, 454, 455, 456, 457, 458, 459, 460, 461, 462, 463, 464, 465, 466, 467, 468, 469, 470, 471, 472, 473, 474, 475, 476, 477, 478, 479, 480, 485, 494, 495, 496, 497, 498, 499, 500, 501, 502, 507, 508, 510, 511, 512, 513, 514, 515, 516, 517, 519, 520, 521, 522, 525, 526, 527, 528, 529, 530], [0.104, 0.1211, 0.1302, 0.1244, 0.1109, 0.0, 0.0, 0.002634, 0.0, 0.01396, 0.06067, 0.08929, 0.0, 0.1215, 0.0, 0.0, 0.0, 0.0, 0.0, 0.01484, 0.0, 0.2422, 0.058, 0.7589, 0.5136, 0.09618, 0.03841, 0.337, 0.609, 0.0, 0.2656, 0.02668, 0.0, 0.0, 0.1196, 0.0, 0.0, 0.0, 0.1291, 0.1566, 0.1579, 0.2074, 0.0, 0.0, 0.5421, 0.0, 0.0, 0.0, 0.0, 0.7131, 0.0, 0.05405, 0.0, 0.4924, 0.0, 0.0, 0.0, 0.0, 0.1738, 0.1699, 0.4649, 0.0, 0.0, 0.2079, 0.06905, 0.5691, 0.09562, 0.4567, 0.6545, 0.08642, 0.1395, 0.3492, 0.2524, 0.617, 0.7725, 0.7576, 0.6628, 0.4473, 0.7144, 0.3702, 0.2516, 0.6355, 0.63, 0.1826, 0.3723, 0.2382, 0.3207, 0.5666, 0.1942, 0.3333, 0.04989, 0.05638, 0.4507, 0.1545, 0.03997, 0.05113, 0.3917, 0.1648, 0.032, 0.05083, 0.0, 0.0, 0.0, 0.0, 0.0, 0.0, 0.0, 0.0, 0.0, 0.0, 0.0, 0.0, 0.0, 0.0, 0.0, 0.0, 0.0, 0.0, 0.0, 0.0, 0.0, 0.0, 0.0, 0.0, 0.0, 0.4509, 0.2291, 0.5164, 0.5042, 0.4664, 0.0, 0.0, 0.0, 0.0, 0.0, 0.0, 0.0, 0.0, 0.0, 0.0, 0.0, 0.0, 0.0, 0.0, 0.0, 0.0, 0.0, 0.0, 0.0, 0.0, 0.0, 0.0, 0.0, 0.0, 0.0, 0.0, 0.0, 0.0, 0.0, 0.0, 0.0, 0.0, 0.0, 0.0, 0.0, 0.0, 0.0, 0.0, 0.0, 0.0, 0.0, 0.0, 0.02287, 0.1464, 0.127, 0.1313, 0.006764, 0.0, 0.008543, 0.0, 0.01757, 0.01574, 0.01121, 0.0, 0.02871, 0.03538, 0.05667, 0.0, 0.03197, 0.02802, 0.0117, 0.02939, 0.02616, 0.01694, 0.01525, 0.01891, 0.0285, 0.02576, 0.01516, 0.01566, 0.01825, 0.0, 0.0, 0.0, 0.0, 0.0, 0.0, 0.0, 0.0, 0.0, 0.0, 0.0, 0.0, 0.0, 0.0, 0.0, 0.0, 0.0, 0.0, 0.0, 0.0, 0.0, 0.0, 0.0, 0.0, 0.0, 0.0, 0.0, 0.0, 0.0, 0.0, 0.0, 0.0, 0.0, 0.0, 0.0, 0.0, 0.0, 0.0, 0.0, 0.0, 0.0, 0.0, 0.0, 0.0, 0.0, 0.0, 0.0, 0.0, 0.0, 0.0273, 0.02284, 0.0, 0.0, 0.0, 0.0, 0.0, 0.0, 0.0, 0.0, 0.0, 0.0, 0.0, 0.0, 0.0, 0.0, 0.0, 0.0, 0.0, 0.0, 0.0, 0.0, 0.0, 0.0, 0.0, 0.0, 0.0, 0.06207, 0.0, 0.0, 0.0, 0.0, 0.0, 0.0, 0.0, 0.0, 0.0, 0.0, 0.0, 0.0, 0.0, 0.0, 0.0, 0.0, 0.0, 0.1121, 0.02153, 0.0, 0.1369, 0.1282, 0.0, 0.0, 0.0, 0.0, 0.0, 0.0, 0.0, 0.1287, 0.1242, 0.114, 0.0, 0.0, 0.0, 0.0, 0.0, 0.0, 0.0, 0.0, 0.0, 0.0, 0.0, 0.0, 0.0, 0.0, 0.1615, 0.0, 0.0, 0.0, 0.0, 0.0, 0.0, 0.0, 0.0, 0.0, 0.0, 0.0, 0.0, 0.0, 0.0, 0.0, 0.0, 0.0, 0.0, 0.0, 0.0, 0.0, 0.0, 0.0, 0.0, 0.0, 0.0, 0.0, 0.0, 0.0, 0.0, 0.0, 0.0, 0.0, 0.0, 0.0, 0.0, 0.0, 0.0, 0.0, 0.0, 0.0, 0.0, 0.0, 0.0, 0.0, 0.0, 0.0, 0.0, 0.0, 0.0, 0.0, 0.0, 0.2275, 0.0, 0.0, 0.0, 0.0, 0.0, 0.0, 0.0, 0.0, 0.0, 0.0, 0.0, 0.0, 0.1245, 0.0, 0.0, 0.0, 0.0, 0.0, 0.0, 0.0, 0.0, 0.0, 0.0, 0.0, 0.0, 0.0, 0.0, 0.0, 0.0, 0.0, 0.0, 0.0, 0.0, 0.0, 0.1171, 0.0, 0.0, 0.0, 0.0, 0.0, 0.0, 0.0, 0.0, 0.0, 0.0, 0.2414, 0.0, 0.0, 0.0, 0.0, 0.0, 0.0, 0.0, 0.0, 0.0, 0.0, 0.0, 0.0, 0.0, 0.0, 0.0, 0.0, 0.0, 0.0, 0.0, 0.0, 0.0, 0.0, 0.0, 0.0, 0.0, 0.0, 0.0, 0.0, 0.0, 0.0, 0.0, 0.0, 0.0, 0.0, 0.0, 0.0, 0.0, 0.0, 0.0, 0.0, 0.0, 0.0, 0.0, 0.0, 0.0, 0.0, 0.0, 0.0, 0.05, 0.05]): _vg.add([_i], _w, 'REPLACE')
_vg = ob_cube.vertex_groups.new(name='Bone.001_L.001')
for _i, _w in zip([16, 17, 19, 20, 23, 49, 68, 71, 74, 75, 76, 77, 78, 79, 82, 83, 84, 85, 86, 87, 100, 101, 102, 103, 104, 105, 109, 127, 128, 129, 130, 131, 421, 424, 428, 430, 431, 441, 452, 454, 455, 456, 458, 459, 529, 530], [0.00958, 0.00833, 0.009637, 0.009633, 0.0, 0.002688, 0.07402, 0.01535, 0.0, 0.01931, 0.02794, 0.01176, 0.01524, 0.03526, 0.5293, 0.05578, 0.063, 0.04965, 0.006908, 0.04437, 0.985, 0.9436, 0.972, 0.9966, 0.9611, 0.0005166, 0.004168, 0.01786, 0.05365, 0.0759, 0.9734, 0.005324, 0.02329, 0.002114, 0.0005444, 0.01169, 0.003802, 0.008429, 0.01058, 0.009752, 0.009919, 0.007378, 0.009642, 0.009757, 0.05, 0.05]): _vg.add([_i], _w, 'REPLACE')
_vg = ob_cube.vertex_groups.new(name='Bone.001_L.002')
for _i, _w in zip([65, 66, 67, 68, 70, 77, 78, 85, 86, 92, 93, 96, 100, 101, 102, 103, 104, 105, 106, 107, 108, 109, 110, 111, 112, 113, 114, 115, 116, 117, 118, 119, 120, 121, 122, 123, 124, 130, 131, 132, 133, 134, 137, 158, 159, 160, 161, 162, 163, 164, 165, 166, 529, 530], [0.0, 0.0, 0.0, 0.0, 0.0, 0.0, 0.0, 0.0, 0.0, 0.0, 0.0, 0.0, 0.0, 0.0, 0.0, 0.0, 0.0, 0.8369, 0.2507, 0.7478, 0.03046, 0.2812, 0.9911, 0.9821, 0.9873, 0.9554, 0.9446, 0.8951, 0.8788, 0.8675, 0.8637, 0.8542, 0.8355, 0.8342, 0.7146, 0.7493, 0.7111, 0.0, 0.2812, 0.9498, 0.8107, 0.6023, 0.0151, 0.09045, 0.005023, 0.1822, 0.1145, 0.1067, 0.135, 0.03423, 0.02024, 0.1148, 0.05, 0.05]): _vg.add([_i], _w, 'REPLACE')
_vg = ob_cube.vertex_groups.new(name='Bone.001_L.003')
for _i, _w in zip([110, 111, 112, 113, 114, 115, 116, 117, 118, 119, 120, 121, 122, 123, 124, 132, 133, 134, 135, 136, 137, 138, 139, 140, 141, 142, 143, 144, 145, 146, 147, 148, 149, 150, 151, 152, 153, 154, 155, 156, 157, 158, 159, 160, 161, 162, 163, 164, 165, 166, 529, 530], [0.0, 0.0, 0.0, 0.01738, 0.0, 0.0, 0.0, 0.0, 0.0, 0.0, 0.0, 0.0, 0.0, 0.0, 0.0, 0.0, 0.0, 0.0, 0.9994, 0.9925, 0.4238, 0.9892, 0.9998, 0.9981, 0.9849, 0.99, 1.0, 0.9969, 0.9754, 0.9969, 0.9998, 0.9993, 0.9973, 0.984, 1.0, 0.9962, 0.9971, 0.9975, 0.9949, 0.9969, 0.9973, 0.0, 0.0, 0.0, 0.0, 0.2091, 0.0, 0.0, 0.0, 0.0, 0.05, 0.05]): _vg.add([_i], _w, 'REPLACE')
_vg = ob_cube.vertex_groups.new(name='Bone.001_R')
for _i, _w in zip([1, 2, 4, 5, 6, 7, 8, 9, 10, 11, 12, 13, 14, 15, 16, 17, 18, 19, 20, 21, 22, 23, 24, 25, 26, 27, 28, 29, 30, 31, 32, 33, 34, 35, 36, 37, 38, 39, 40, 41, 42, 43, 44, 45, 46, 47, 48, 49, 50, 51, 52, 53, 54, 55, 56, 57, 58, 59, 60, 61, 62, 63, 64, 65, 66, 67, 68, 69, 70, 71, 72, 73, 74, 75, 76, 77, 78, 79, 80, 81, 82, 83, 84, 85, 86, 87, 88, 89, 90, 91, 92, 93, 94, 95, 96, 97, 98, 99, 100, 101, 102, 103, 104, 105, 106, 107, 108, 109, 110, 111, 112, 113, 114, 115, 116, 117, 118, 119, 120, 121, 122, 123, 124, 125, 126, 127, 128, 129, 130, 131, 132, 133, 134, 136, 137, 139, 140, 141, 142, 143, 144, 145, 146, 147, 148, 149, 151, 152, 153, 154, 155, 156, 157, 158, 160, 163, 164, 165, 166, 167, 168, 169, 170, 171, 173, 174, 175, 176, 178, 180, 182, 183, 184, 185, 186, 187, 188, 189, 190, 191, 207, 210, 211, 212, 221, 222, 224, 225, 226, 227, 228, 229, 230, 231, 233, 234, 235, 236, 238, 239, 240, 241, 243, 244, 245, 247, 248, 249, 250, 251, 252, 254, 263, 264, 265, 267, 268, 269, 272, 287, 288, 289, 290, 291, 292, 293, 294, 295, 296, 297, 298, 299, 300, 301, 302, 303, 304, 305, 306, 307, 308, 309, 310, 311, 312, 313, 314, 315, 316, 317, 318, 319, 320, 321, 322, 323, 324, 325, 326, 327, 328, 329, 330, 331, 332, 333, 334, 335, 336, 337, 338, 339, 340, 341, 342, 343, 344, 346, 347, 348, 349, 350, 351, 352, 353, 354, 355, 356, 357, 358, 359, 360, 361, 362, 363, 364, 365, 366, 367, 368, 369, 370, 371, 372, 373, 374, 375, 376, 377, 378, 379, 380, 381, 382, 383, 384, 385, 386, 387, 388, 389, 390, 391, 392, 393, 394, 395, 396, 397, 398, 399, 400, 401, 402, 403, 404, 405, 406, 407, 408, 409, 410, 411, 412, 413, 414, 415, 416, 417, 418, 419, 420, 421, 422, 423, 424, 425, 426, 427, 428, 429, 430, 431, 432, 433, 434, 435, 436, 437, 438, 439, 440, 441, 442, 443, 444, 445, 446, 447, 448, 449, 450, 451, 452, 453, 454, 455, 456, 457, 458, 459, 460, 461, 463, 468, 471, 476, 502, 503, 504, 507, 508, 510, 511, 512, 513, 524, 525, 529, 530], [0.0, 0.0, 0.0, 0.0, 0.0, 0.0, 0.0, 0.0, 0.0, 0.0, 0.0, 0.0, 0.0, 0.0, 0.0, 0.0, 0.0, 0.0, 0.0, 0.0, 0.0, 0.0, 0.0, 0.0, 0.0, 0.0, 0.0, 0.0, 0.0, 0.0, 0.0, 0.0, 0.0, 0.0, 0.0, 0.0, 0.0, 0.0, 0.0, 0.0, 0.0, 0.0, 0.0, 0.0, 0.0, 0.0, 0.0, 0.0, 0.0, 0.0, 0.0, 0.0, 0.0, 0.0, 0.0, 0.0, 0.0, 0.0, 0.0, 0.0, 0.0, 0.0, 0.0, 0.0, 0.0, 0.0, 0.0, 0.0, 0.0, 0.0, 0.0, 0.0, 0.0, 0.0, 0.0, 0.0, 0.0, 0.0, 0.0, 0.0, 0.0, 0.0, 0.0, 0.0, 0.0, 0.0, 0.0, 0.0, 0.0, 0.0, 0.0, 0.0, 0.0, 0.0, 0.0, 0.0, 0.0, 0.0, 0.0, 0.0, 0.0, 0.0, 0.0, 0.0, 0.0, 0.0, 0.0, 0.0, 0.0, 0.0, 0.0, 0.0, 0.0, 0.0, 0.0, 0.0, 0.0, 0.0, 0.0, 0.01538, 0.0, 0.0, 0.0, 0.0, 0.0, 0.0, 0.0, 0.0, 0.0, 0.0, 0.0, 0.0, 0.01538, 0.0, 0.0, 0.0, 0.0, 0.0, 0.0, 0.0, 0.0, 0.0, 0.0, 0.0, 0.0, 0.0, 0.0, 0.0, 0.0, 0.0, 0.0, 0.0, 0.0, 0.0, 0.0, 0.0, 0.0, 0.0, 0.0, 0.0, 0.0, 0.0, 0.0, 0.0, 0.0, 0.0, 0.0, 0.0, 0.0, 0.0, 0.0, 0.0, 0.0, 0.0, 0.0, 0.0, 0.0, 0.0, 0.0, 0.0, 0.0, 0.0, 0.0, 0.0, 0.0, 0.0, 0.0, 0.0, 0.0, 0.0, 0.0, 0.0, 0.0, 0.0, 0.0, 0.0, 0.0, 0.0, 0.0, 0.0, 0.0, 0.0, 0.0, 0.0, 0.0, 0.0, 0.0, 0.0, 0.0, 0.0, 0.0, 0.0, 0.0, 0.0, 0.0, 0.0, 0.0, 0.0, 0.0, 0.0, 0.0, 0.0, 0.0, 0.0, 0.0, 0.0, 0.0, 0.0, 0.0, 0.0, 0.0, 0.0, 0.0, 0.0, 0.0, 0.0, 0.0, 0.0, 0.0, 0.0, 0.0, 0.0, 0.0, 0.0, 0.0, 0.0, 0.0, 0.0, 0.0, 0.0, 0.0, 0.0, 0.0, 0.0, 0.0, 0.0, 0.0, 0.0, 0.0, 0.0, 0.0, 0.0, 0.0, 0.0, 0.0, 0.0, 0.0, 0.0, 0.0, 0.0, 0.0, 0.0, 0.0, 0.0, 0.0, 0.0, 0.0, 0.0, 0.0, 0.0, 0.0, 0.0, 0.0, 0.0, 0.0, 0.0, 0.0, 0.0, 0.0, 0.0, 0.0, 0.0, 0.0, 0.0, 0.0, 0.0, 0.0, 0.0, 0.0, 0.0, 0.0, 0.0, 0.0, 0.0, 0.0, 0.0, 0.0, 0.0, 0.0, 0.0, 0.0, 0.0, 0.0, 0.0, 0.0, 0.0, 0.0, 0.0, 0.0, 0.0, 0.0, 0.0, 0.0, 0.0, 0.0, 0.0, 0.0, 0.0, 0.0, 0.0, 0.0, 0.0, 0.0, 0.0, 0.0, 0.0, 0.0, 0.0, 0.0, 0.0, 0.0, 0.0, 0.0, 0.0, 0.0, 0.0, 0.0, 0.0, 0.0, 0.0, 0.0, 0.0, 0.0, 0.0, 0.0, 0.0, 0.0, 0.0, 0.0, 0.0, 0.0, 0.0, 0.0, 0.0, 0.0, 0.0, 0.0, 0.0, 0.0, 0.0, 0.0, 0.0, 0.0, 0.0, 0.0, 0.0, 0.0, 0.0, 0.0, 0.0, 0.0, 0.0, 0.0, 0.0, 0.0, 0.0, 0.0, 0.0, 0.0, 0.0, 0.0, 0.0, 0.0, 0.0, 0.0, 0.0, 0.0, 0.0, 0.0, 0.0, 0.0, 0.0, 0.0, 0.0, 0.0, 0.0, 0.0, 0.0, 0.05, 0.05]): _vg.add([_i], _w, 'REPLACE')
_vg = ob_cube.vertex_groups.new(name='Bone.001_R.001')
for _i, _w in zip([23, 24, 49, 71, 73, 74, 75, 76, 79, 81, 82, 83, 84, 85, 87, 89, 100, 101, 102, 103, 104, 105, 106, 107, 108, 109, 127, 128, 129, 529, 530], [0.0, 0.0, 0.0, 0.0, 0.0, 0.0, 0.0, 0.0, 0.0, 0.0, 0.0, 0.0, 0.0, 0.0, 0.0, 0.0, 0.0, 0.0, 0.0, 0.0, 0.0, 0.0, 0.0, 0.0, 0.0, 0.0, 0.0, 0.0, 0.0, 0.05, 0.05]): _vg.add([_i], _w, 'REPLACE')
_vg = ob_cube.vertex_groups.new(name='Bone.001_R.002')
for _i, _w in zip([23, 24, 26, 49, 54, 59, 63, 64, 65, 68, 71, 73, 74, 75, 76, 77, 78, 79, 81, 82, 83, 84, 85, 86, 87, 89, 100, 101, 102, 103, 104, 105, 106, 107, 108, 109, 110, 111, 113, 114, 115, 118, 119, 120, 121, 122, 123, 124, 127, 128, 129, 132, 133, 134, 158, 159, 160, 161, 162, 529, 530], [0.0, 0.0, 0.0, 0.0, 0.0, 0.0, 0.0, 0.0, 0.0, 0.0, 0.0, 0.0, 0.0, 0.0, 0.0, 0.0, 0.0, 0.0, 0.0, 0.0, 0.0, 0.0, 0.0, 0.0, 0.0, 0.0, 0.0, 0.0, 0.0, 0.0, 0.0, 0.0, 0.0, 0.0, 0.0, 0.0, 0.0, 0.0, 0.0, 0.0, 0.0, 0.0, 0.0, 0.0, 0.0, 0.0, 0.0, 0.0, 0.0, 0.0, 0.0, 0.0, 0.0, 0.0, 0.0, 0.0, 0.0, 0.0, 0.0, 0.05, 0.05]): _vg.add([_i], _w, 'REPLACE')
_vg = ob_cube.vertex_groups.new(name='Bone.001_R.003')
for _i, _w in zip([110, 111, 112, 114, 115, 116, 117, 118, 119, 120, 121, 122, 123, 124, 132, 133, 134, 135, 138, 139, 140, 141, 142, 143, 144, 146, 147, 148, 149, 150, 151, 152, 153, 154, 155, 156, 157, 158, 159, 160, 161, 162, 163, 164, 165, 529, 530], [0.0, 0.0, 0.0, 0.0, 0.0, 0.0, 0.0, 0.0, 0.0, 0.0, 0.0, 0.0, 0.0, 0.0, 0.0, 0.0, 0.0, 0.0, 0.0, 0.0, 0.0, 0.0, 0.0, 0.0, 0.0, 0.0, 0.0, 0.0, 0.0, 0.0, 0.0, 0.0, 0.0, 0.0, 0.0, 0.0, 0.0, 0.0, 0.0, 0.0, 0.0, 0.0, 0.0, 0.0, 0.0, 0.05, 0.05]): _vg.add([_i], _w, 'REPLACE')
_vg = ob_cube.vertex_groups.new(name='Bone_L.003')
for _i, _w in zip([258, 259, 260, 270, 271, 273, 274, 275, 278, 279, 280, 281, 282, 283, 284, 285, 286, 462, 464, 465, 466, 469, 470, 471, 472, 473, 474, 477, 478, 479, 480, 481, 482, 483, 484, 485, 486, 487, 488, 489, 490, 491, 492, 493, 494, 495, 499, 500, 501, 529, 530], [0.05196, 0.07854, 0.1049, 0.008517, 0.1565, 0.982, 0.8773, 0.6808, 0.7776, 0.3051, 0.1082, 0.842, 0.9337, 0.9458, 0.02921, 0.04647, 0.6215, 0.1623, 0.9753, 0.8762, 0.6865, 0.7673, 0.1857, 0.009856, 0.9486, 0.885, 0.7387, 0.7473, 0.2661, 0.08435, 0.8826, 0.9441, 0.9432, 0.009291, 0.02484, 0.664, 0.3007, 0.1054, 0.845, 0.9355, 0.9466, 0.02537, 0.04376, 0.6258, 0.8541, 0.9648, 0.8371, 0.6466, 0.1163, 0.05, 0.05]): _vg.add([_i], _w, 'REPLACE')
_vg = ob_cube.vertex_groups.new(name='Bone_R.003')
for _i, _w in zip([260, 274, 275, 465, 466, 473, 474, 482, 499, 500, 529, 530], [0.005721, 0.1084, 0.2993, 0.113, 0.3009, 0.09995, 0.2485, 0.007568, 0.08957, 0.251, 0.05, 0.05]): _vg.add([_i], _w, 'REPLACE')
_m = ob_cube.modifiers.new('Mirror', 'MIRROR')
_m.use_clip = True
_m = ob_cube.modifiers.new('Subsurf', 'SUBSURF')
_m.uv_smooth = 'PRESERVE_CORNERS'
_m.quality = 2
_m.levels = 2
_m.show_only_control_edges = False
_m = ob_cube.modifiers.new('Armature', 'ARMATURE')
_m = ob_cube.modifiers.new('Armature.001', 'ARMATURE')
_m.object = ob_armature
ob_lamp.location = (4.076, 1.005, 5.904)
ob_lamp.rotation_euler = (0.6503, 0.05522, 1.866)
ob_lamp.lock_rotations_4d = False
ob_lamp.empty_display_type = 'ARROWS'
ob_lamp.color = (0.0, 0.0, 0.0, 0.0)
ob_lamp.lineart.crease_threshold = 0.0
ob_camera.location = (7.481, -6.508, 5.344)
ob_camera.rotation_euler = (1.109, 0.01082, 0.8149)
ob_camera.lock_rotations_4d = False
ob_camera.empty_display_type = 'ARROWS'
ob_camera.color = (0.0, 0.0, 0.0, 0.0)
ob_camera.display_type = 'WIRE'
ob_camera.lineart.crease_threshold = 0.0
ob_armature.location = (-0.03045, 0.5278, -12.16)
ob_armature.scale = (3.411, 3.501, 3.501)
ob_armature.show_in_front = True
ob_armature.lineart.crease_threshold = 0.0
ob_cube_001.location = (0.07459, 1.535, 3.042)
ob_cube_001.rotation_euler = (0.02594, 0.01886, -0.02088)
ob_cube_001.lineart.crease_threshold = 0.0
_m = ob_cube_001.modifiers.new('Mirror', 'MIRROR')
_m.use_clip = True
_m = ob_cube_001.modifiers.new('Subsurf', 'SUBSURF')
_m.uv_smooth = 'PRESERVE_CORNERS'
_m.quality = 2
_m.levels = 2
_m.show_only_control_edges = False

# ---- collection membership
col_collection_1.objects.link(ob_cube)
col_collection_1.objects.link(ob_lamp)
col_collection_1.objects.link(ob_camera)
col_collection_2.objects.link(ob_armature)
col_collection_2.objects.link(ob_cube_001)

# ---- scene / render settings (as saved in the file)
scene.camera = ob_camera
scene.frame_start = 1; scene.frame_end = 70; scene.frame_set(17)
scene.render.engine = 'BLENDER_EEVEE_NEXT'
scene.render.image_settings.compression = 90
scene.render.resolution_percentage = 50
scene.render.dither_intensity = 0.0
scene.cycles.use_denoising = False
scene.cycles.samples = 10
scene.cycles.sampling_pattern = 'TABULATED_SOBOL'
scene.cycles.light_sampling_threshold = 0.0
scene.cycles.use_adaptive_sampling = False
scene.cycles.use_light_tree = False
scene.cycles.blur_glossy = 0.0
scene.cycles.volume_bounces = 1
scene.cycles.pixel_filter_type = 'GAUSSIAN'
scene.cycles.sample_clamp_indirect = 0.0
scene.view_settings.view_transform = 'Standard'
bpy.context.view_layer.update()
